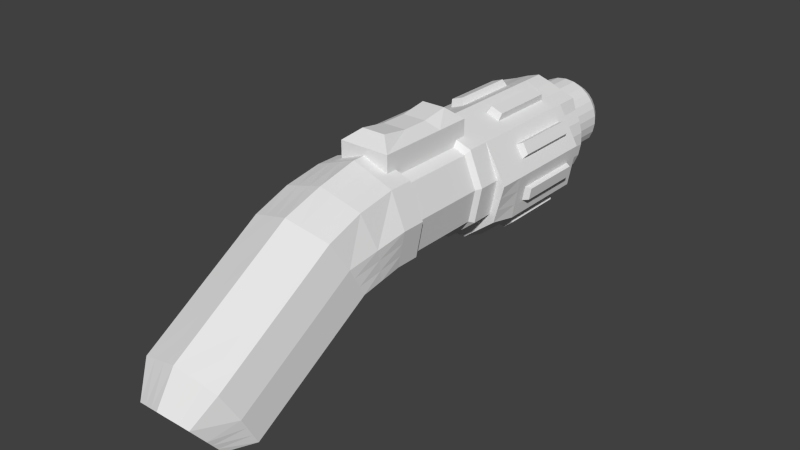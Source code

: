 # Source: w_sparqbeam.blend  (saved by Blender 2.79.0; exported with 4.5.12 LTS)
import bpy
from mathutils import Matrix  # noqa: F401  (used for matrix-valued properties, if any)

bpy.ops.wm.read_factory_settings(use_empty=True)
scene = bpy.context.scene
scene.name = 'Scene'

# ---- collections
col_collection_1 = bpy.data.collections.new('Collection 1'); scene.collection.children.link(col_collection_1)

# ---- materials (node trees are filled in below, after node groups)
mat_material = bpy.data.materials.new('Material')
mat_material.alpha_threshold = 0.0
mat_material.use_transparent_shadow = False
mat_material.roughness = 0.5

# ---- material node trees

# ---- world
world_world = bpy.data.worlds.new('World'); scene.world = world_world
world_world.color = (0.05088, 0.05088, 0.05088)
world_world.use_sun_shadow = False
world_world.sun_shadow_jitter_overblur = 0.0
world_world.cycles.sampling_method = 'NONE'
world_world.cycles.sample_map_resolution = 256

# ---- meshes
me_cylinder = bpy.data.meshes.new('Cylinder')
me_cylinder.from_pydata([(-3.406e-07, 0.04056, -0.04257), (0.0, 0.04064, 0.03531), (0.02614, 0.03113, -0.04257), (0.02612, 0.03113, 0.03531), (0.04002, 0.007057, -0.04257), (0.04002, 0.007057, 0.03531), (0.03519, -0.02032, -0.04257), (0.03356, -0.01782, 0.03531), (0.0139, -0.03819, -0.04257), (0.01305, -0.03381, 0.03531), (-0.0139, -0.03819, -0.04257), (-0.01305, -0.03381, 0.03531), (-0.03519, -0.02032, -0.04257), (-0.03356, -0.01782, 0.03531), (-0.04002, 0.007057, -0.04257), (-0.04002, 0.007057, 0.03531), (-0.02614, 0.03114, -0.04257), (-0.02612, 0.03113, 0.03531), (0.03493, 0.0098, 0.03531), (0.0341, 0.009671, -0.04257), (0.02995, -0.01281, -0.04257), (0.01191, -0.02805, -0.04257), (-0.01196, -0.02804, -0.04257), (-0.02997, -0.01279, -0.04257), (-0.03412, 0.009679, -0.04257), (0.03055, -0.01314, 0.03531), (0.01209, -0.02853, 0.03531), (-0.01213, -0.02853, 0.03531), (-0.03057, -0.01314, 0.03531), (-0.03489, 0.0098, 0.03531), (-3.406e-07, 0.04055, -0.05736), (0.0, 0.04064, 0.0501), (0.02619, 0.03115, -0.05736), (0.02612, 0.03113, 0.0501), (-0.02619, 0.03116, -0.05736), (-0.02612, 0.03113, 0.0501), (0.03493, 0.0098, 0.0501), (0.0341, 0.009671, -0.05736), (0.02995, -0.01281, -0.05736), (0.01191, -0.02805, -0.05736), (-0.01196, -0.02804, -0.05736), (-0.02997, -0.01279, -0.05736), (-0.03412, 0.009679, -0.05736), (0.03055, -0.01314, 0.0501), (0.01209, -0.02853, 0.0501), (-0.01213, -0.02853, 0.0501), (-0.03057, -0.01314, 0.0501), (-0.03489, 0.0098, 0.0501), (-2.313e-06, 0.02866, -0.06333), (0.01697, 0.02175, -0.06333), (-0.01698, 0.02176, -0.06333), (0.02401, 0.008098, -0.06333), (0.02109, -0.007732, -0.06333), (0.008385, -0.01846, -0.06333), (-0.008421, -0.01845, -0.06333), (-0.02111, -0.007722, -0.06333), (-0.02403, 0.008104, -0.06333), (-2.314e-06, 0.02866, -0.09079), (0.01697, 0.02175, -0.09079), (-0.01698, 0.02176, -0.09079), (0.02401, 0.008098, -0.09079), (0.02109, -0.007732, -0.09079), (0.008385, -0.01846, -0.09079), (-0.008421, -0.01845, -0.09079), (-0.02111, -0.007722, -0.09079), (-0.02403, 0.008104, -0.09079), (-4.205e-06, 0.01895, -0.09951), (0.01019, 0.0148, -0.09951), (-0.0102, 0.0148, -0.09951), (0.01442, 0.006599, -0.09951), (0.01266, -0.002908, -0.09951), (0.005033, -0.009352, -0.09951), (-0.00506, -0.009347, -0.09951), (-0.01268, -0.002901, -0.09951), (-0.01443, 0.006603, -0.09951), (8.863e-17, 0.04064, 0.1184), (0.02612, 0.03113, 0.1184), (-0.02612, 0.03113, 0.1184), (0.03493, 0.0098, 0.1184), (0.03055, -0.01314, 0.1184), (0.01209, -0.02853, 0.1184), (-0.01213, -0.02853, 0.1184), (-0.03057, -0.01314, 0.1184), (-0.03489, 0.0098, 0.1184), (-4.54e-09, 0.02676, 0.1703), (0.02612, 0.01892, 0.166), (-0.02612, 0.01892, 0.166), (0.03024, 0.001322, 0.1562), (0.03055, -0.0176, 0.1457), (0.01209, -0.03029, 0.1386), (-0.01213, -0.03029, 0.1386), (-0.03057, -0.0176, 0.1457), (-0.03021, 0.001322, 0.1562), (-0.01624, 0.02953, 0.1103), (-0.01624, 0.02953, 0.04313), (0.01624, 0.02953, 0.04313), (0.01624, 0.02953, 0.1103), (-1.662e-09, -0.04126, 0.2603), (-4.887e-09, -0.02133, 0.2478), (0.02612, -0.02906, 0.2438), (0.018, -0.04626, 0.2563), (-0.01799, -0.04626, 0.2563), (-0.02612, -0.02906, 0.2438), (0.02023, -0.05619, 0.2484), (0.03024, -0.04641, 0.2347), (0.03055, -0.06506, 0.2249), (0.02054, -0.06748, 0.2394), (0.00832, -0.07526, 0.2332), (0.01209, -0.07757, 0.2184), (-0.01213, -0.07757, 0.2184), (-0.008357, -0.07526, 0.2332), (-0.02055, -0.0675, 0.2393), (-0.03057, -0.06506, 0.2249), (-0.03021, -0.04641, 0.2347), (-0.0202, -0.05619, 0.2484), (-0.01624, 0.04538, 0.1103), (-0.007608, 0.05231, 0.1025), (-0.01624, 0.04538, 0.04313), (-0.007608, 0.05231, 0.05095), (0.01624, 0.04538, 0.04313), (0.007608, 0.05231, 0.05095), (0.01624, 0.04538, 0.1103), (0.007608, 0.05231, 0.1025), (0.02612, -0.01307, 0.2178), (0.02612, 0.002924, 0.1919), (-4.656e-09, 0.01073, 0.1962), (-4.771e-09, -0.005301, 0.222), (-0.02612, 0.002924, 0.1919), (-0.02612, -0.01307, 0.2178), (0.03024, -0.0305, 0.2085), (0.03024, -0.01459, 0.1823), (-0.03021, -0.01459, 0.1823), (-0.03021, -0.0305, 0.2085), (0.03055, -0.04924, 0.1985), (0.03055, -0.03342, 0.1721), (0.01209, -0.06259, 0.1915), (0.01209, -0.04605, 0.1652), (-0.01213, -0.06259, 0.1915), (-0.01213, -0.04605, 0.1652), (-0.03057, -0.04924, 0.1985), (-0.03057, -0.03342, 0.1721), (0.02612, 0.01092, 0.1789), (0.03024, -0.006634, 0.1693), (0.03055, -0.02551, 0.1589), (0.01209, -0.03452, 0.1546), (-0.01213, -0.03452, 0.1546), (-0.03057, -0.02551, 0.1589), (-4.598e-09, 0.01875, 0.1832), (-0.02612, 0.01092, 0.1789), (-0.03021, -0.006634, 0.1693), (0.02612, -0.005073, 0.2049), (-4.714e-09, 0.002714, 0.2091), (-0.02612, -0.005073, 0.2049), (0.03024, -0.02254, 0.1954), (-0.03021, -0.02254, 0.1954), (0.03055, -0.04133, 0.1853), (0.01209, -0.05073, 0.1811), (-0.01213, -0.05073, 0.1811), (-0.03057, -0.04133, 0.1853), (-4.829e-09, -0.01332, 0.2349), (-0.02612, -0.02107, 0.2308), (-0.03021, -0.03846, 0.2216), (0.02612, -0.02107, 0.2308), (0.03024, -0.03846, 0.2216), (0.03055, -0.05715, 0.2117), (0.01209, -0.06693, 0.2073), (-0.01213, -0.06693, 0.2073), (-0.03057, -0.05715, 0.2117), (0.03259, 0.005561, 0.1373), (0.02612, 0.02713, 0.1428), (-0.02612, 0.02713, 0.1428), (-0.03255, 0.005561, 0.1373), (0.01209, -0.03217, 0.1273), (0.03055, -0.01537, 0.132), (-0.03057, -0.01537, 0.132), (-0.01213, -0.03217, 0.1273), (-2.27e-09, 0.03491, 0.1444), (0.0, 0.04064, 0.01874), (0.02612, 0.03113, 0.01874), (0.04002, 0.007057, 0.01874), (0.03519, -0.02032, 0.01874), (0.0139, -0.03819, 0.01874), (-0.0139, -0.03819, 0.01874), (-0.03519, -0.02032, 0.01874), (-0.04002, 0.007057, 0.01874), (-0.02612, 0.03113, 0.01874), (0.03493, 0.0098, 0.1033), (0.02612, 0.03113, 0.1033), (-0.02612, 0.03113, 0.1033), (-0.03489, 0.0098, 0.1033), (0.01209, -0.02853, 0.1033), (0.03055, -0.01314, 0.1033), (-0.03057, -0.01314, 0.1033), (-0.01213, -0.02853, 0.1033), (6.906e-17, 0.04064, 0.1033), (0.02612, 0.03113, 0.01096), (0.02612, 0.03113, -0.03479), (0.04002, 0.007057, 0.01096), (0.04002, 0.007057, -0.03479), (0.03519, -0.02032, 0.01096), (0.03519, -0.02032, -0.03479), (0.0139, -0.03819, 0.01096), (0.0139, -0.03819, -0.03479), (-0.0139, -0.03819, 0.01096), (-0.0139, -0.03819, -0.03479), (-0.03519, -0.02032, 0.01096), (-0.03519, -0.02032, -0.03479), (-0.04002, 0.007057, 0.01096), (-0.04002, 0.007057, -0.03479), (-0.02612, 0.03113, 0.01096), (-0.02612, 0.03113, -0.03479), (0.0, 0.04064, -0.03479), (0.0, 0.04064, 0.01096), (0.03076, 0.02311, -0.04257), (0.03539, 0.01508, -0.04257), (0.03539, 0.01508, 0.03531), (0.03076, 0.02311, 0.03531), (0.03076, 0.02311, 0.01874), (0.03539, 0.01508, 0.01874), (0.03076, 0.02311, -0.03479), (0.03539, 0.01508, -0.03479), (0.03076, 0.02311, 0.01096), (0.03539, 0.01508, 0.01096), (0.03841, -0.002069, -0.04257), (0.0368, -0.01119, -0.04257), (0.03572, -0.009527, 0.03531), (0.03787, -0.001235, 0.03531), (0.03444, 0.002089, -0.04257), (0.03299, -0.005799, -0.04257), (0.03201, -0.005491, 0.03531), (0.03347, 0.002154, 0.03531), (0.03444, 0.002089, -0.05736), (0.03299, -0.005799, -0.05736), (0.03201, -0.005491, 0.0501), (0.03347, 0.002154, 0.0501), (0.02425, 0.002759, -0.06333), (0.02323, -0.002796, -0.06333), (0.02425, 0.002759, -0.09079), (0.02323, -0.002796, -0.09079), (0.01456, 0.003393, -0.09951), (0.01395, 5.663e-05, -0.09951), (0.03201, -0.005491, 0.1184), (0.03347, 0.002154, 0.1184), (0.03045, -0.01129, 0.1492), (0.03035, -0.004985, 0.1527), (0.03045, -0.05884, 0.2282), (0.03035, -0.05263, 0.2314), (0.02033, -0.05995, 0.2454), (0.02044, -0.06372, 0.2424), (0.03035, -0.02087, 0.1789), (0.03045, -0.02714, 0.1755), (0.03035, -0.03675, 0.2052), (0.03045, -0.04299, 0.2018), (0.03035, -0.01293, 0.1658), (0.03045, -0.01922, 0.1623), (0.03035, -0.02881, 0.1921), (0.03045, -0.03507, 0.1887), (0.03035, -0.04469, 0.2183), (0.03045, -0.05092, 0.215), (0.03191, -0.001415, 0.1355), (0.03123, -0.008391, 0.1338), (0.03841, -0.002069, 0.01874), (0.0368, -0.01119, 0.01874), (0.03347, 0.002154, 0.1033), (0.03201, -0.005491, 0.1033), (0.03841, -0.002069, -0.03479), (0.0368, -0.01119, -0.03479), (0.03841, -0.002069, 0.01096), (0.0368, -0.01119, 0.01096), (0.0281, -0.02628, -0.04257), (0.021, -0.03223, -0.04257), (0.01989, -0.02848, 0.03531), (0.02673, -0.02315, 0.03531), (0.0253, -0.01913, -0.04257), (0.01895, -0.0245, -0.04257), (0.01824, -0.0234, 0.03531), (0.02439, -0.01827, 0.03531), (0.0253, -0.01913, -0.05736), (0.01895, -0.0245, -0.05736), (0.01824, -0.0234, 0.0501), (0.02439, -0.01827, 0.0501), (0.01782, -0.01218, -0.06333), (0.01335, -0.01596, -0.06333), (0.01782, -0.01218, -0.09079), (0.01335, -0.01596, -0.09079), (0.0107, -0.005579, -0.09951), (0.008012, -0.007851, -0.09951), (0.01824, -0.0234, 0.1184), (0.02439, -0.01827, 0.1184), (0.01824, -0.02606, 0.141), (0.02439, -0.02183, 0.1433), (0.01824, -0.0734, 0.2206), (0.02439, -0.06923, 0.2227), (0.01647, -0.07008, 0.2373), (0.01239, -0.07267, 0.2352), (0.02439, -0.03763, 0.1698), (0.01824, -0.04184, 0.1675), (0.02439, -0.05369, 0.1962), (0.01824, -0.05814, 0.1939), (0.02439, -0.02851, 0.1574), (0.01824, -0.03151, 0.156), (0.02439, -0.04446, 0.1839), (0.01824, -0.04759, 0.1825), (0.02439, -0.06041, 0.2102), (0.01824, -0.06367, 0.2087), (0.02439, -0.02097, 0.1305), (0.01824, -0.02657, 0.1289), (0.0281, -0.02628, 0.01874), (0.021, -0.03223, 0.01874), (0.02439, -0.01827, 0.1033), (0.01824, -0.0234, 0.1033), (0.0281, -0.02628, -0.03479), (0.021, -0.03223, -0.03479), (0.0281, -0.02628, 0.01096), (0.021, -0.03223, 0.01096), (-0.03539, 0.01508, -0.04257), (-0.03076, 0.02311, -0.04257), (-0.03076, 0.02311, 0.03531), (-0.03539, 0.01508, 0.03531), (-0.03539, 0.01508, 0.01874), (-0.03076, 0.02311, 0.01874), (-0.03539, 0.01508, -0.03479), (-0.03076, 0.02311, -0.03479), (-0.03539, 0.01508, 0.01096), (-0.03076, 0.02311, 0.01096), (-0.0368, -0.01119, -0.04257), (-0.03841, -0.002069, -0.04257), (-0.03787, -0.001235, 0.03531), (-0.03572, -0.009527, 0.03531), (-0.03345, 0.002154, 0.03531), (-0.03201, -0.005491, 0.03531), (-0.033, -0.005797, -0.04257), (-0.03446, 0.002088, -0.04257), (-0.03345, 0.002154, 0.0501), (-0.03201, -0.005491, 0.0501), (-0.033, -0.005797, -0.05736), (-0.03446, 0.002088, -0.05736), (-0.02324, -0.002795, -0.06333), (-0.02427, 0.002758, -0.06333), (-0.02324, -0.002795, -0.09079), (-0.02427, 0.002758, -0.09079), (-0.01396, 5.751e-05, -0.09951), (-0.01458, 0.003392, -0.09951), (-0.03345, 0.002154, 0.1184), (-0.03201, -0.005491, 0.1184), (-0.03033, -0.004985, 0.1527), (-0.03045, -0.01129, 0.1492), (-0.03033, -0.05263, 0.2314), (-0.03045, -0.05884, 0.2282), (-0.02044, -0.06373, 0.2424), (-0.02032, -0.05996, 0.2454), (-0.03045, -0.02714, 0.1755), (-0.03033, -0.02087, 0.1789), (-0.03045, -0.04299, 0.2018), (-0.03033, -0.03675, 0.2052), (-0.03045, -0.01922, 0.1623), (-0.03033, -0.01293, 0.1658), (-0.03045, -0.03507, 0.1887), (-0.03033, -0.02881, 0.1921), (-0.03045, -0.05092, 0.215), (-0.03033, -0.04469, 0.2183), (-0.03123, -0.008391, 0.1338), (-0.03189, -0.001415, 0.1355), (-0.0368, -0.01119, 0.01874), (-0.03841, -0.002069, 0.01874), (-0.03201, -0.005491, 0.1033), (-0.03345, 0.002154, 0.1033), (-0.0368, -0.01119, -0.03479), (-0.03841, -0.002069, -0.03479), (-0.0368, -0.01119, 0.01096), (-0.03841, -0.002069, 0.01096), (-0.021, -0.03223, -0.04257), (-0.0281, -0.02628, -0.04257), (-0.02673, -0.02315, 0.03531), (-0.01989, -0.02848, 0.03531), (-0.01899, -0.02448, -0.04257), (-0.02533, -0.01911, -0.04257), (-0.02442, -0.01827, 0.03531), (-0.01827, -0.0234, 0.03531), (-0.01899, -0.02448, -0.05736), (-0.02533, -0.01911, -0.05736), (-0.02442, -0.01827, 0.0501), (-0.01827, -0.0234, 0.0501), (-0.01338, -0.01595, -0.06333), (-0.01784, -0.01217, -0.06333), (-0.01338, -0.01595, -0.09079), (-0.01784, -0.01217, -0.09079), (-0.008037, -0.007843, -0.09951), (-0.01072, -0.005571, -0.09951), (-0.02442, -0.01827, 0.1184), (-0.01827, -0.0234, 0.1184), (-0.02442, -0.02183, 0.1433), (-0.01827, -0.02606, 0.141), (-0.02442, -0.06923, 0.2227), (-0.01827, -0.0734, 0.2206), (-0.01242, -0.07267, 0.2352), (-0.01649, -0.07008, 0.2373), (-0.01827, -0.04184, 0.1675), (-0.02442, -0.03763, 0.1698), (-0.01827, -0.05814, 0.1939), (-0.02442, -0.05369, 0.1962), (-0.01827, -0.03151, 0.156), (-0.02442, -0.02851, 0.1574), (-0.01827, -0.04759, 0.1825), (-0.02442, -0.04446, 0.1839), (-0.01827, -0.06367, 0.2087), (-0.02442, -0.06041, 0.2102), (-0.01827, -0.02657, 0.1289), (-0.02442, -0.02097, 0.1305), (-0.021, -0.03223, 0.01874), (-0.0281, -0.02628, 0.01874), (-0.01827, -0.0234, 0.1033), (-0.02442, -0.01827, 0.1033), (-0.021, -0.03223, -0.03479), (-0.0281, -0.02628, -0.03479), (-0.021, -0.03223, 0.01096), (-0.0281, -0.02628, 0.01096), (0.0342, 0.02465, -0.03302), (0.03801, 0.01806, -0.03302), (0.0342, 0.02465, 0.00919), (0.03801, 0.01806, 0.00919), (0.04172, -0.002979, -0.03302), (0.0404, -0.01047, -0.03302), (0.04172, -0.002979, 0.00919), (0.0404, -0.01047, 0.00919), (0.02971, -0.02898, -0.03302), (0.02388, -0.03387, -0.03302), (0.02971, -0.02898, 0.00919), (0.02388, -0.03387, 0.00919), (-0.03801, 0.01806, -0.03302), (-0.0342, 0.02465, -0.03302), (-0.03801, 0.01806, 0.00919), (-0.0342, 0.02465, 0.00919), (-0.0404, -0.01047, -0.03302), (-0.04172, -0.002979, -0.03302), (-0.0404, -0.01047, 0.00919), (-0.04172, -0.002979, 0.00919), (-0.02388, -0.03387, -0.03302), (-0.02971, -0.02898, -0.03302), (-0.02388, -0.03387, 0.00919), (-0.02971, -0.02898, 0.00919), (0.03186, 0.008677, 0.1009), (0.03186, 0.008677, 0.05253), (-0.02383, 0.02814, 0.1009), (-0.02383, 0.02814, 0.05253), (0.01102, -0.02628, 0.1009), (0.01102, -0.02628, 0.05253), (-0.02789, -0.01225, 0.1009), (-0.02789, -0.01225, 0.05253), (-4.056e-07, 0.03681, 0.1009), (-4.056e-07, 0.03681, 0.05253), (0.02383, 0.02814, 0.05253), (0.02383, 0.02814, 0.1009), (-0.03183, 0.008677, 0.05253), (-0.03183, 0.008677, 0.1009), (0.02786, -0.01225, 0.05253), (0.02786, -0.01225, 0.1009), (-0.01106, -0.02628, 0.05253), (-0.01106, -0.02628, 0.1009), (0.0292, -0.005272, 0.05253), (0.0292, -0.005272, 0.1009), (0.03053, 0.001703, 0.05253), (0.03053, 0.001703, 0.1009), (0.01664, -0.0216, 0.05253), (0.01664, -0.0216, 0.1009), (0.02225, -0.01693, 0.05253), (0.02225, -0.01693, 0.1009), (-0.03051, 0.001703, 0.05253), (-0.03051, 0.001703, 0.1009), (-0.0292, -0.005272, 0.05253), (-0.0292, -0.005272, 0.1009), (-0.02228, -0.01693, 0.05253), (-0.02228, -0.01693, 0.1009), (-0.01667, -0.0216, 0.05253), (-0.01667, -0.0216, 0.1009), (0.01439, -0.008997, -0.09929), (0.01872, -0.001407, -0.09929), (0.01952, 0.003072, -0.09929), (-3.267e-06, 0.02382, -0.09929), (0.01701, -0.005398, -0.09929), (0.006778, -0.01409, -0.09929), (-0.00681, -0.01409, -0.09929), (-0.01703, -0.00539, -0.09929), (0.01931, 0.007364, -0.09929), (0.01361, 0.01831, -0.09929), (-0.01362, 0.01831, -0.09929), (-0.01932, 0.007368, -0.09929), (0.02858, 0.0237, -0.04257), (0.03213, 0.01696, -0.04257), (0.02858, 0.0237, -0.05736), (0.03213, 0.01696, -0.05736), (0.02013, 0.01798, -0.06333), (0.02262, 0.01323, -0.06333), (0.02013, 0.01798, -0.09079), (0.02262, 0.01323, -0.09079), (0.008778, 0.03774, -0.04257), (0.01735, 0.03419, -0.04257), (0.01742, 0.0343, 0.03531), (0.008708, 0.03747, 0.03531), (0.008778, 0.03774, -0.05736), (0.01735, 0.03419, -0.05736), (0.01742, 0.0343, 0.0501), (0.008708, 0.03747, 0.0501), (0.00618, 0.02786, -0.06333), (0.01222, 0.02537, -0.06333), (0.00618, 0.02786, -0.09079), (0.01222, 0.02537, -0.09079), (0.01742, 0.0343, 0.1184), (0.008708, 0.03747, 0.1184), (0.01742, 0.02153, 0.1674), (0.008708, 0.02415, 0.1689), (0.01742, -0.02649, 0.2451), (0.008708, -0.02391, 0.2465), (0.006, -0.04293, 0.259), (0.012, -0.0446, 0.2576), (0.008708, 0.008128, 0.1947), (0.01742, 0.005526, 0.1933), (0.008708, -0.007891, 0.2206), (0.01742, -0.01048, 0.2192), (0.008708, 0.01614, 0.1818), (0.01742, 0.01353, 0.1804), (0.008708, 0.0001184, 0.2077), (0.01742, -0.002477, 0.2063), (0.008708, -0.0159, 0.2335), (0.01742, -0.01848, 0.2322), (0.008708, 0.03232, 0.1439), (0.01742, 0.02972, 0.1433), (0.008708, 0.03747, 0.01874), (0.01742, 0.0343, 0.01874), (0.008708, 0.03747, 0.1033), (0.01742, 0.0343, 0.1033), (0.008708, 0.03747, -0.03479), (0.01742, 0.0343, -0.03479), (0.008708, 0.03747, 0.01096), (0.01742, 0.0343, 0.01096), (0.007943, 0.03392, 0.05253), (0.01589, 0.03103, 0.05253), (0.007943, 0.03392, 0.1009), (0.01589, 0.03103, 0.1009), (-0.01736, 0.0342, -0.04257), (-0.008779, 0.03774, -0.04257), (-0.008708, 0.03747, 0.03531), (-0.01742, 0.0343, 0.03531), (-0.01736, 0.0342, -0.05736), (-0.008779, 0.03774, -0.05736), (-0.008708, 0.03747, 0.0501), (-0.01742, 0.0343, 0.0501), (-0.01222, 0.02537, -0.06333), (-0.006184, 0.02787, -0.06333), (-0.01222, 0.02537, -0.09079), (-0.006184, 0.02787, -0.09079), (-0.008708, 0.03747, 0.1184), (-0.01742, 0.0343, 0.1184), (-0.008708, 0.02415, 0.1689), (-0.01742, 0.02153, 0.1674), (-0.008708, -0.02391, 0.2465), (-0.01742, -0.02649, 0.2451), (-0.01199, -0.04459, 0.2576), (-0.005997, -0.04293, 0.259), (-0.01742, 0.005526, 0.1933), (-0.008708, 0.008128, 0.1947), (-0.01742, -0.01048, 0.2192), (-0.008708, -0.007891, 0.2206), (-0.01742, 0.01353, 0.1804), (-0.008708, 0.01614, 0.1818), (-0.01742, -0.002477, 0.2063), (-0.008708, 0.0001184, 0.2077), (-0.01742, -0.01848, 0.2322), (-0.008708, -0.0159, 0.2335), (-0.01742, 0.02972, 0.1433), (-0.008708, 0.03232, 0.1439), (-0.01742, 0.0343, 0.01874), (-0.008708, 0.03747, 0.01874), (-0.01742, 0.0343, 0.1033), (-0.008708, 0.03747, 0.1033), (-0.01742, 0.0343, -0.03479), (-0.008708, 0.03747, -0.03479), (-0.01742, 0.0343, 0.01096), (-0.008708, 0.03747, 0.01096), (-0.01589, 0.03103, 0.05253), (-0.007943, 0.03392, 0.05253), (-0.01589, 0.03103, 0.1009), (-0.007943, 0.03392, 0.1009), (-0.03214, 0.01698, -0.04257), (-0.02859, 0.02371, -0.04257), (-0.03214, 0.01698, -0.05736), (-0.02859, 0.02371, -0.05736), (-0.02263, 0.01324, -0.06333), (-0.02014, 0.01799, -0.06333), (-0.02263, 0.01324, -0.09079), (-0.02014, 0.01799, -0.09079), (0.0108, 0.04146, -0.03284), (0.01833, 0.03856, -0.03284), (0.0108, 0.04146, 0.009009), (0.01833, 0.03856, 0.009009), (-0.01843, 0.03884, -0.03284), (-0.01085, 0.04159, -0.03284), (-0.01843, 0.03884, 0.009009), (-0.01085, 0.04159, 0.009009), (0.003708, 0.01847, -0.09951), (0.007335, 0.01697, -0.09951), (-0.007344, 0.01697, -0.09951), (-0.003717, 0.01847, -0.09951), (0.01208, 0.01253, -0.09951), (0.01358, 0.009684, -0.09951), (-0.0136, 0.009689, -0.09951), (-0.0121, 0.01254, -0.09951), (0.004633, -0.03819, -0.04257), (-0.004633, -0.03819, -0.04257), (-0.00435, -0.03381, 0.03531), (0.00435, -0.03381, 0.03531), (-0.004055, -0.02853, 0.03531), (0.004015, -0.02853, 0.03531), (0.004182, -0.02991, -0.04257), (-0.004233, -0.02991, -0.04257), (-0.004055, -0.02853, 0.0501), (0.004015, -0.02853, 0.0501), (0.004182, -0.02991, -0.05736), (-0.004233, -0.02991, -0.05736), (0.002943, -0.01978, -0.06333), (-0.002983, -0.01977, -0.06333), (0.002943, -0.01978, -0.09079), (-0.002983, -0.01977, -0.09079), (-0.004055, -0.02853, 0.1184), (0.004015, -0.02853, 0.1184), (-0.004055, -0.03029, 0.1386), (0.004015, -0.03029, 0.1386), (-0.004055, -0.07757, 0.2184), (0.004015, -0.07757, 0.2184), (0.002761, -0.07526, 0.2332), (-0.002798, -0.07526, 0.2332), (0.004015, -0.04605, 0.1652), (-0.004055, -0.04605, 0.1652), (0.004015, -0.06259, 0.1915), (-0.004055, -0.06259, 0.1915), (0.004015, -0.03452, 0.1546), (-0.004055, -0.03452, 0.1546), (0.004015, -0.05073, 0.1811), (-0.004055, -0.05073, 0.1811), (0.004015, -0.06693, 0.2073), (-0.004055, -0.06693, 0.2073), (0.004015, -0.03217, 0.1273), (-0.004055, -0.03217, 0.1273), (0.004633, -0.03819, 0.01874), (-0.004633, -0.03819, 0.01874), (0.004015, -0.02853, 0.1033), (-0.004055, -0.02853, 0.1033), (0.004633, -0.03819, -0.03479), (-0.004633, -0.03819, -0.03479), (0.004633, -0.03819, 0.01096), (-0.004633, -0.03819, 0.01096), (0.003662, -0.02628, 0.05253), (-0.0037, -0.02628, 0.05253), (0.003662, -0.02628, 0.1009), (-0.0037, -0.02628, 0.1009), (0.001764, -0.01014, -0.09951), (-0.001794, -0.01014, -0.09951), (0.01078, -0.01206, -0.09929), (-0.01874, -0.001406, -0.09929), (-0.01954, 0.003071, -0.09929), (-0.01081, -0.01205, -0.09929), (-0.01441, -0.008987, -0.09929), (0.01615, 0.01529, -0.09929), (0.01817, 0.01149, -0.09929), (0.00979, 0.02119, -0.09929), (0.004949, 0.02319, -0.09929), (-0.004955, 0.02319, -0.09929), (-0.009799, 0.0212, -0.09929), (-0.01616, 0.0153, -0.09929), (-0.01819, 0.0115, -0.09929), (0.002379, -0.01516, -0.09929), (-0.002414, -0.01516, -0.09929), (0.007335, 0.01697, -0.09238), (0.01019, 0.0148, -0.09238), (-0.003717, 0.01847, -0.09238), (-4.206e-06, 0.01895, -0.09238), (0.01395, 5.663e-05, -0.09238), (0.01266, -0.002908, -0.09238), (0.008012, -0.007851, -0.09238), (0.005033, -0.009352, -0.09238), (-0.001794, -0.01014, -0.09238), (-0.00506, -0.009347, -0.09238), (-0.01072, -0.005571, -0.09238), (-0.01268, -0.002901, -0.09238), (-0.01458, 0.003392, -0.09238), (-0.01443, 0.006603, -0.09238), (0.01358, 0.009684, -0.09238), (0.01442, 0.006599, -0.09238), (-0.0121, 0.01254, -0.09238), (-0.0102, 0.0148, -0.09238), (0.01456, 0.003393, -0.09238), (0.0107, -0.005579, -0.09238), (-0.01396, 5.751e-05, -0.09238), (-0.008037, -0.007843, -0.09238), (0.003708, 0.01847, -0.09238), (-0.007344, 0.01697, -0.09238), (0.01208, 0.01253, -0.09238), (-0.0136, 0.009689, -0.09238), (0.001764, -0.01014, -0.09238), (-0.02403, 0.008104, -0.07706), (-0.01698, 0.02176, -0.07706), (0.01697, 0.02175, -0.07706), (0.02401, 0.008098, -0.07706), (-0.02111, -0.007722, -0.07706), (-0.008421, -0.01845, -0.07706), (0.008385, -0.01846, -0.07706), (0.02109, -0.007732, -0.07706), (-2.313e-06, 0.02866, -0.07706), (0.02425, 0.002759, -0.07706), (0.02323, -0.002796, -0.07706), (0.01782, -0.01218, -0.07706), (0.01335, -0.01596, -0.07706), (-0.02324, -0.002795, -0.07706), (-0.02427, 0.002758, -0.07706), (-0.01338, -0.01595, -0.07706), (-0.01784, -0.01217, -0.07706), (0.02013, 0.01798, -0.07706), (0.02262, 0.01323, -0.07706), (0.00618, 0.02786, -0.07706), (0.01222, 0.02537, -0.07706), (-0.01222, 0.02537, -0.07706), (-0.006184, 0.02787, -0.07706), (-0.02263, 0.01324, -0.07706), (-0.02014, 0.01799, -0.07706), (0.002943, -0.01978, -0.07706), (-0.002983, -0.01977, -0.07706), (-0.01624, 0.02953, 0.06554), (-0.01624, 0.02953, 0.08794), (0.01624, 0.02953, 0.08794), (0.01624, 0.02953, 0.06554), (-0.007608, 0.04969, 0.08534), (-0.007608, 0.04969, 0.06814), (-0.01624, 0.04538, 0.06554), (-0.01624, 0.04538, 0.08794), (0.007608, 0.04969, 0.06814), (0.007608, 0.04969, 0.08534), (0.01624, 0.04538, 0.08794), (0.01624, 0.04538, 0.06554)], [], [(528, 497, 3, 178), (218, 215, 5, 179), (262, 225, 7, 180), (308, 271, 9, 181), (644, 609, 11, 182), (410, 373, 13, 183), (364, 327, 15, 184), (572, 541, 1, 177), (320, 317, 17, 185), (610, 9, 26, 612), (328, 13, 28, 330), (326, 14, 24, 332), (372, 12, 23, 376), (608, 10, 22, 614), (270, 8, 21, 274), (224, 6, 20, 228), (374, 11, 27, 378), (2, 213, 214, 4, 19, 488, 487), (14, 315, 316, 16, 584, 583, 24), (228, 20, 38, 232), (272, 7, 25, 276), (226, 5, 18, 230), (15, 29, 17, 317, 318), (3, 18, 5, 215, 216), (614, 22, 40, 618), (586, 34, 50, 588), (186, 187, 76, 78), (330, 28, 46, 334), (540, 0, 30, 544), (488, 19, 37, 490), (17, 29, 47, 35), (498, 1, 31, 502), (230, 18, 36, 234), (376, 23, 41, 380), (276, 25, 43, 280), (18, 3, 33, 36), (274, 21, 39, 278), (612, 26, 44, 616), (542, 17, 35, 546), (378, 27, 45, 382), (496, 2, 32, 500), (332, 24, 42, 336), (584, 16, 34, 586), (723, 700, 59, 590), (490, 37, 51, 492), (336, 42, 56, 338), (380, 41, 55, 384), (618, 40, 54, 620), (278, 39, 53, 282), (232, 38, 52, 236), (544, 30, 48, 548), (500, 32, 49, 504), (668, 590, 59, 485), (717, 702, 60, 494), (713, 699, 65, 340), (715, 703, 64, 386), (725, 704, 63, 622), (711, 705, 62, 284), (709, 706, 61, 238), (721, 707, 57, 550), (719, 701, 58, 506), (599, 600, 672, 694), (663, 483, 69, 604), (659, 486, 74, 342), (661, 482, 73, 388), (671, 481, 72, 656), (657, 480, 71, 286), (476, 479, 70, 240), (666, 550, 57, 478), (664, 506, 58, 484), (188, 189, 83, 77), (309, 191, 79, 288), (411, 193, 81, 390), (263, 186, 78, 242), (645, 190, 80, 624), (365, 192, 82, 344), (573, 188, 77, 552), (529, 194, 75, 508), (169, 85, 87, 168), (171, 92, 86, 170), (306, 289, 89, 172), (408, 391, 91, 174), (260, 243, 88, 173), (642, 625, 90, 175), (362, 345, 92, 171), (570, 553, 84, 176), (160, 161, 113, 102), (567, 160, 102, 556), (257, 163, 104, 246), (639, 165, 108, 628), (359, 167, 112, 348), (303, 164, 105, 292), (405, 166, 109, 394), (163, 162, 99, 104), (100, 514, 513, 97, 558, 557, 101, 114, 350, 349, 111, 396, 395, 110, 630, 629, 107, 294, 293, 106, 248, 247, 103), (734, 120, 118, 731), (736, 121, 96, 728), (732, 117, 94, 726), (117, 119, 95, 94), (512, 98, 97, 513), (556, 102, 101, 557), (348, 112, 111, 349), (628, 108, 107, 629), (246, 104, 103, 247), (394, 109, 110, 395), (292, 105, 106, 293), (102, 113, 114, 101), (100, 103, 104, 99), (523, 159, 98, 512), (526, 509, 85, 169), (731, 118, 117, 732), (118, 120, 119, 117), (735, 122, 121, 736), (122, 116, 115, 121), (121, 115, 93, 96), (148, 149, 131, 127), (152, 154, 132, 128), (563, 148, 127, 559), (565, 152, 128, 561), (253, 142, 130, 249), (255, 153, 129, 251), (635, 144, 136, 631), (637, 156, 135, 633), (355, 146, 140, 351), (357, 158, 139, 353), (299, 143, 134, 295), (301, 155, 133, 297), (401, 145, 138, 397), (403, 157, 137, 399), (142, 141, 124, 130), (153, 150, 123, 129), (519, 147, 125, 515), (521, 151, 126, 517), (86, 92, 149, 148), (554, 86, 148, 563), (244, 87, 142, 253), (626, 89, 144, 635), (346, 91, 146, 355), (290, 88, 143, 299), (392, 90, 145, 401), (87, 85, 141, 142), (510, 84, 147, 519), (127, 131, 154, 152), (559, 127, 152, 565), (249, 130, 153, 255), (631, 136, 156, 637), (351, 140, 158, 357), (295, 134, 155, 301), (397, 138, 157, 403), (130, 124, 150, 153), (515, 125, 151, 521), (128, 132, 161, 160), (561, 128, 160, 567), (251, 129, 163, 257), (633, 135, 165, 639), (353, 139, 167, 359), (297, 133, 164, 303), (399, 137, 166, 405), (129, 123, 162, 163), (517, 126, 159, 523), (76, 169, 168, 78), (83, 171, 170, 77), (287, 306, 172, 80), (389, 408, 174, 82), (241, 260, 173, 79), (623, 642, 175, 81), (343, 362, 171, 83), (551, 570, 176, 75), (507, 526, 169, 76), (534, 528, 178, 195), (222, 218, 179, 197), (268, 262, 180, 199), (314, 308, 181, 201), (650, 644, 182, 203), (416, 410, 183, 205), (370, 364, 184, 207), (578, 572, 177, 212), (324, 320, 185, 209), (441, 452, 187, 186), (443, 454, 189, 188), (466, 456, 191, 309), (474, 458, 193, 411), (462, 441, 186, 263), (653, 445, 190, 645), (470, 447, 192, 365), (581, 443, 188, 573), (537, 449, 194, 529), (316, 322, 210, 16), (322, 324, 209, 210), (540, 576, 211, 0), (576, 578, 212, 211), (326, 368, 208, 14), (368, 370, 207, 208), (372, 414, 206, 12), (414, 416, 205, 206), (608, 648, 204, 10), (648, 650, 203, 204), (270, 312, 202, 8), (312, 314, 201, 202), (224, 266, 200, 6), (266, 268, 199, 200), (214, 220, 198, 4), (220, 222, 197, 198), (496, 532, 196, 2), (532, 534, 195, 196), (196, 195, 221, 219), (369, 370, 436, 435), (2, 196, 219, 213), (213, 219, 220, 214), (195, 178, 217, 221), (221, 217, 218, 222), (178, 3, 216, 217), (217, 216, 215, 218), (198, 197, 267, 265), (266, 265, 421, 422), (4, 198, 265, 223), (223, 265, 266, 224), (456, 460, 264, 191), (460, 462, 263, 264), (197, 179, 261, 267), (267, 261, 262, 268), (78, 168, 259, 242), (242, 259, 260, 241), (133, 252, 258, 164), (252, 251, 257, 258), (134, 250, 256, 155), (250, 249, 255, 256), (88, 243, 254, 143), (243, 244, 253, 254), (155, 256, 252, 133), (256, 255, 251, 252), (143, 254, 250, 134), (254, 253, 249, 250), (105, 245, 248, 106), (245, 246, 247, 248), (164, 258, 245, 105), (258, 257, 246, 245), (168, 87, 244, 259), (259, 244, 243, 260), (191, 264, 241, 79), (264, 263, 242, 241), (483, 477, 239, 69), (477, 476, 240, 239), (702, 708, 237, 60), (708, 709, 238, 237), (37, 231, 235, 51), (231, 232, 236, 235), (25, 229, 233, 43), (229, 230, 234, 233), (7, 225, 229, 25), (225, 226, 230, 229), (19, 227, 231, 37), (227, 228, 232, 231), (4, 223, 227, 19), (223, 224, 228, 227), (179, 5, 226, 261), (261, 226, 225, 262), (200, 199, 313, 311), (324, 322, 430, 432), (6, 200, 311, 269), (269, 311, 312, 270), (445, 464, 310, 190), (464, 466, 309, 310), (199, 180, 307, 313), (313, 307, 308, 314), (79, 173, 305, 288), (288, 305, 306, 287), (135, 298, 304, 165), (298, 297, 303, 304), (136, 296, 302, 156), (296, 295, 301, 302), (89, 289, 300, 144), (289, 290, 299, 300), (156, 302, 298, 135), (302, 301, 297, 298), (144, 300, 296, 136), (300, 299, 295, 296), (108, 291, 294, 107), (291, 292, 293, 294), (165, 304, 291, 108), (304, 303, 292, 291), (173, 88, 290, 305), (305, 290, 289, 306), (190, 310, 287, 80), (310, 309, 288, 287), (479, 475, 285, 70), (475, 657, 286, 285), (706, 710, 283, 61), (710, 711, 284, 283), (38, 277, 281, 52), (277, 278, 282, 281), (20, 273, 277, 38), (273, 274, 278, 277), (26, 275, 279, 44), (275, 276, 280, 279), (9, 271, 275, 26), (271, 272, 276, 275), (6, 269, 273, 20), (269, 270, 274, 273), (180, 7, 272, 307), (307, 272, 271, 308), (208, 207, 323, 321), (221, 222, 420, 419), (14, 208, 321, 315), (315, 321, 322, 316), (207, 184, 319, 323), (323, 319, 320, 324), (184, 15, 318, 319), (319, 318, 317, 320), (206, 205, 369, 367), (414, 413, 437, 438), (12, 206, 367, 325), (325, 367, 368, 326), (454, 468, 366, 189), (468, 470, 365, 366), (205, 183, 363, 369), (369, 363, 364, 370), (82, 174, 361, 344), (344, 361, 362, 343), (132, 354, 360, 161), (354, 353, 359, 360), (131, 352, 358, 154), (352, 351, 357, 358), (92, 345, 356, 149), (345, 346, 355, 356), (154, 358, 354, 132), (358, 357, 353, 354), (149, 356, 352, 131), (356, 355, 351, 352), (113, 347, 350, 114), (347, 348, 349, 350), (161, 360, 347, 113), (360, 359, 348, 347), (174, 91, 346, 361), (361, 346, 345, 362), (189, 366, 343, 83), (366, 365, 344, 343), (482, 658, 341, 73), (658, 659, 342, 341), (703, 712, 339, 64), (712, 713, 340, 339), (41, 335, 337, 55), (335, 336, 338, 337), (23, 331, 335, 41), (331, 332, 336, 335), (29, 329, 333, 47), (329, 330, 334, 333), (12, 325, 331, 23), (325, 326, 332, 331), (15, 327, 329, 29), (327, 328, 330, 329), (183, 13, 328, 363), (363, 328, 327, 364), (204, 203, 415, 413), (321, 323, 431, 429), (10, 204, 413, 371), (371, 413, 414, 372), (447, 472, 412, 192), (472, 474, 411, 412), (203, 182, 409, 415), (415, 409, 410, 416), (81, 175, 407, 390), (390, 407, 408, 389), (139, 400, 406, 167), (400, 399, 405, 406), (140, 398, 404, 158), (398, 397, 403, 404), (91, 391, 402, 146), (391, 392, 401, 402), (158, 404, 400, 139), (404, 403, 399, 400), (146, 402, 398, 140), (402, 401, 397, 398), (112, 393, 396, 111), (393, 394, 395, 396), (167, 406, 393, 112), (406, 405, 394, 393), (175, 90, 392, 407), (407, 392, 391, 408), (192, 412, 389, 82), (412, 411, 390, 389), (481, 660, 387, 72), (660, 661, 388, 387), (704, 714, 385, 63), (714, 715, 386, 385), (40, 379, 383, 54), (379, 380, 384, 383), (28, 377, 381, 46), (377, 378, 382, 381), (22, 375, 379, 40), (375, 376, 380, 379), (13, 373, 377, 28), (373, 374, 378, 377), (10, 371, 375, 22), (371, 372, 376, 375), (182, 11, 374, 409), (409, 374, 373, 410), (417, 419, 420, 418), (421, 423, 424, 422), (425, 427, 428, 426), (429, 431, 432, 430), (433, 435, 436, 434), (437, 439, 440, 438), (219, 221, 419, 417), (367, 369, 435, 433), (312, 311, 425, 426), (415, 416, 440, 439), (222, 220, 418, 420), (267, 268, 424, 423), (370, 368, 434, 436), (413, 415, 439, 437), (265, 267, 423, 421), (313, 314, 428, 427), (416, 414, 438, 440), (322, 321, 429, 430), (268, 266, 422, 424), (311, 313, 427, 425), (314, 312, 426, 428), (220, 219, 417, 418), (323, 324, 432, 431), (368, 367, 433, 434), (381, 382, 473, 471), (471, 473, 474, 472), (46, 381, 471, 448), (448, 471, 472, 447), (333, 334, 469, 467), (467, 469, 470, 468), (47, 333, 467, 453), (453, 467, 468, 454), (279, 280, 465, 463), (463, 465, 466, 464), (44, 279, 463, 446), (446, 463, 464, 445), (233, 234, 461, 459), (459, 461, 462, 460), (43, 233, 459, 455), (455, 459, 460, 456), (502, 31, 450, 535), (535, 450, 449, 537), (546, 35, 444, 579), (579, 444, 443, 581), (334, 46, 448, 469), (469, 448, 447, 470), (616, 44, 446, 651), (651, 446, 445, 653), (234, 36, 442, 461), (461, 442, 441, 462), (382, 45, 457, 473), (473, 457, 458, 474), (280, 43, 455, 465), (465, 455, 456, 466), (35, 47, 453, 444), (444, 453, 454, 443), (36, 33, 451, 442), (442, 451, 452, 441), (701, 716, 493, 58), (716, 717, 494, 493), (32, 489, 491, 49), (489, 490, 492, 491), (2, 487, 489, 32), (487, 488, 490, 489), (451, 536, 538, 452), (536, 535, 537, 538), (33, 501, 536, 451), (501, 502, 535, 536), (211, 212, 533, 531), (534, 532, 592, 594), (0, 211, 531, 495), (495, 531, 532, 496), (452, 538, 530, 187), (538, 537, 529, 530), (212, 177, 527, 533), (533, 527, 528, 534), (75, 176, 525, 508), (508, 525, 526, 507), (123, 518, 524, 162), (518, 517, 523, 524), (124, 516, 522, 150), (516, 515, 521, 522), (85, 509, 520, 141), (509, 510, 519, 520), (150, 522, 518, 123), (522, 521, 517, 518), (141, 520, 516, 124), (520, 519, 515, 516), (176, 84, 510, 525), (525, 510, 509, 526), (162, 524, 511, 99), (524, 523, 512, 511), (99, 511, 514, 100), (511, 512, 513, 514), (187, 530, 507, 76), (530, 529, 508, 507), (707, 718, 505, 57), (718, 719, 506, 505), (30, 499, 503, 48), (499, 500, 504, 503), (0, 495, 499, 30), (495, 496, 500, 499), (3, 497, 501, 33), (497, 498, 502, 501), (177, 1, 498, 527), (527, 498, 497, 528), (450, 580, 582, 449), (580, 579, 581, 582), (31, 545, 580, 450), (545, 546, 579, 580), (210, 209, 577, 575), (578, 576, 596, 598), (16, 210, 575, 539), (539, 575, 576, 540), (449, 582, 574, 194), (582, 581, 573, 574), (209, 185, 571, 577), (577, 571, 572, 578), (77, 170, 569, 552), (552, 569, 570, 551), (126, 562, 568, 159), (562, 561, 567, 568), (125, 560, 566, 151), (560, 559, 565, 566), (84, 553, 564, 147), (553, 554, 563, 564), (151, 566, 562, 126), (566, 565, 561, 562), (147, 564, 560, 125), (564, 563, 559, 560), (98, 555, 558, 97), (555, 556, 557, 558), (159, 568, 555, 98), (568, 567, 556, 555), (170, 86, 554, 569), (569, 554, 553, 570), (194, 574, 551, 75), (574, 573, 552, 551), (700, 720, 549, 59), (720, 721, 550, 549), (34, 543, 547, 50), (543, 544, 548, 547), (1, 541, 545, 31), (541, 542, 546, 545), (16, 539, 543, 34), (539, 540, 544, 543), (185, 17, 542, 571), (571, 542, 541, 572), (699, 722, 589, 65), (722, 723, 590, 589), (24, 583, 585, 42), (583, 584, 586, 585), (42, 585, 587, 56), (585, 586, 588, 587), (591, 593, 594, 592), (533, 534, 594, 593), (532, 531, 591, 592), (531, 533, 593, 591), (595, 597, 598, 596), (577, 578, 598, 597), (576, 575, 595, 596), (575, 577, 597, 595), (484, 662, 603, 67), (662, 663, 604, 603), (665, 664, 600, 599), (478, 665, 599, 66), (667, 666, 602, 601), (485, 667, 601, 68), (669, 668, 606, 605), (486, 669, 605, 74), (457, 652, 654, 458), (652, 651, 653, 654), (45, 615, 652, 457), (615, 616, 651, 652), (202, 201, 649, 647), (647, 649, 650, 648), (8, 202, 647, 607), (607, 647, 648, 608), (458, 654, 646, 193), (654, 653, 645, 646), (201, 181, 643, 649), (649, 643, 644, 650), (80, 172, 641, 624), (624, 641, 642, 623), (137, 634, 640, 166), (634, 633, 639, 640), (138, 632, 638, 157), (632, 631, 637, 638), (90, 625, 636, 145), (625, 626, 635, 636), (157, 638, 634, 137), (638, 637, 633, 634), (145, 636, 632, 138), (636, 635, 631, 632), (109, 627, 630, 110), (627, 628, 629, 630), (166, 640, 627, 109), (640, 639, 628, 627), (172, 89, 626, 641), (641, 626, 625, 642), (193, 646, 623, 81), (646, 645, 624, 623), (705, 724, 621, 62), (724, 725, 622, 621), (39, 617, 619, 53), (617, 618, 620, 619), (27, 611, 615, 45), (611, 612, 616, 615), (21, 613, 617, 39), (613, 614, 618, 617), (8, 607, 613, 21), (607, 608, 614, 613), (11, 609, 611, 27), (609, 610, 612, 611), (181, 9, 610, 643), (643, 610, 609, 644), (480, 670, 655, 71), (670, 671, 656, 655), (621, 622, 671, 670), (62, 621, 670, 480), (65, 589, 669, 486), (589, 590, 668, 669), (59, 549, 667, 485), (549, 550, 666, 667), (57, 505, 665, 478), (505, 506, 664, 665), (493, 494, 663, 662), (58, 493, 662, 484), (385, 386, 661, 660), (63, 385, 660, 481), (339, 340, 659, 658), (64, 339, 658, 482), (283, 284, 657, 475), (61, 283, 475, 479), (237, 238, 476, 477), (60, 237, 477, 483), (600, 664, 484, 67), (602, 666, 478, 66), (238, 61, 479, 476), (284, 62, 480, 657), (622, 63, 481, 671), (386, 64, 482, 661), (340, 65, 486, 659), (494, 60, 483, 663), (606, 668, 485, 68), (675, 694, 672, 673, 696, 686, 687, 690, 676, 677, 691, 678, 679, 698, 680, 681, 693, 682, 683, 692, 684, 685, 697, 688, 689, 695, 674), (285, 286, 678, 691), (388, 73, 683, 682), (68, 601, 695, 689), (73, 341, 692, 683), (342, 74, 685, 684), (601, 602, 674, 695), (341, 342, 684, 692), (604, 69, 687, 686), (600, 67, 673, 672), (67, 603, 696, 673), (72, 387, 693, 681), (606, 68, 689, 688), (602, 66, 675, 674), (603, 604, 686, 696), (387, 388, 682, 693), (69, 239, 690, 687), (240, 70, 677, 676), (74, 605, 697, 685), (71, 655, 698, 679), (239, 240, 676, 690), (286, 71, 679, 678), (605, 606, 688, 697), (655, 656, 680, 698), (66, 599, 694, 675), (70, 285, 691, 677), (656, 72, 681, 680), (619, 620, 725, 724), (53, 619, 724, 705), (587, 588, 723, 722), (56, 587, 722, 699), (547, 548, 721, 720), (50, 547, 720, 700), (503, 504, 719, 718), (48, 503, 718, 707), (491, 492, 717, 716), (49, 491, 716, 701), (383, 384, 715, 714), (54, 383, 714, 704), (337, 338, 713, 712), (55, 337, 712, 703), (281, 282, 711, 710), (52, 281, 710, 706), (235, 236, 709, 708), (51, 235, 708, 702), (504, 49, 701, 719), (548, 48, 707, 721), (236, 52, 706, 709), (282, 53, 705, 711), (620, 54, 704, 725), (384, 55, 703, 715), (338, 56, 699, 713), (492, 51, 702, 717), (588, 50, 700, 723), (120, 734, 737, 119), (734, 735, 736, 737), (116, 730, 733, 115), (730, 731, 732, 733), (115, 733, 727, 93), (733, 732, 726, 727), (119, 737, 729, 95), (737, 736, 728, 729), (122, 735, 730, 116), (735, 734, 731, 730)])
_uv = me_cylinder.uv_layers.new(name='UVMap')
_uv.uv.foreach_set('vector', [0.7062, 0.9724, 0.6304, 0.9724, 0.6304, 0.9606, 0.7062, 0.9606, 0.7062, 0.9005, 0.6304, 0.9005, 0.6304, 0.8704, 0.7062, 0.8704, 0.7062, 0.8021, 0.6304, 0.8083, 0.6304, 0.7773, 0.7062, 0.7679, 0.7062, 0.7233, 0.6304, 0.7374, 0.6304, 0.7174, 0.7062, 0.701, 0.08768, 0.4243, 0.02104, 0.4297, 0.02104, 0.4297, 0.08768, 0.4243, 0.7062, 0.7456, 0.6304, 0.7573, 0.6304, 0.7773, 0.7062, 0.7679, 0.7062, 0.8363, 0.6304, 0.8394, 0.6304, 0.8704, 0.7062, 0.8704, 0.7062, 0.9843, 0.6304, 0.9843, 0.6304, 0.9962, 0.7062, 0.9962, 0.7062, 0.9305, 0.6304, 0.9305, 0.6304, 0.9606, 0.7062, 0.9606, 0.8143, 0.5305, 0.8308, 0.5305, 0.829, 0.5406, 0.8136, 0.5406, 0.7379, 0.5768, 0.742, 0.561, 0.7477, 0.5699, 0.745, 0.5845, 0.8333, 0.6061, 0.8307, 0.6209, 0.8403, 0.6252, 0.8397, 0.6129, 0.8501, 0.5666, 0.8385, 0.5763, 0.8471, 0.5886, 0.8546, 0.5783, 0.8883, 0.5472, 0.8732, 0.5472, 0.8764, 0.5638, 0.889, 0.5607, 0.9301, 0.5569, 0.9185, 0.5472, 0.9153, 0.5638, 0.9268, 0.5695, 0.9559, 0.5912, 0.9532, 0.5763, 0.9447, 0.5886, 0.9496, 0.6, 0.7681, 0.5407, 0.7811, 0.5305, 0.7829, 0.5406, 0.7712, 0.5503, 0.9385, 0.6602, 0.946, 0.6471, 0.9535, 0.634, 0.9611, 0.6209, 0.9515, 0.6252, 0.9482, 0.6371, 0.9425, 0.6481, 0.8307, 0.6209, 0.8382, 0.634, 0.8458, 0.6471, 0.8533, 0.6602, 0.8493, 0.6481, 0.8435, 0.6371, 0.8403, 0.6252, 0.1567, 0.2337, 0.1567, 0.195, 0.2383, 0.195, 0.2383, 0.2337, 0.8569, 0.5508, 0.8699, 0.561, 0.8642, 0.5699, 0.8525, 0.5601, 0.8781, 0.5926, 0.8822, 0.6084, 0.8725, 0.6136, 0.8697, 0.599, 0.7297, 0.6084, 0.7395, 0.6136, 0.7562, 0.6542, 0.7474, 0.639, 0.7385, 0.6237, 0.8558, 0.6542, 0.8725, 0.6136, 0.8822, 0.6084, 0.8734, 0.6237, 0.8646, 0.639, 0.1567, 0.1007, 0.1567, 0.111, 0.2383, 0.111, 0.2383, 0.1007, 0.2383, 0.3965, 0.2383, 0.4375, 0.2712, 0.3857, 0.2712, 0.3649, 0.7468, 0.6142, 0.7468, 0.6568, 0.7167, 0.6568, 0.7167, 0.6142, 0.8826, 0.5837, 0.8826, 0.5684, 0.8531, 0.5684, 0.8531, 0.5837, 0.1567, 0.4738, 0.1567, 0.4894, 0.2383, 0.4893, 0.2383, 0.4738, 0.1567, 0.3592, 0.1567, 0.319, 0.2383, 0.319, 0.2383, 0.3592, 0.8826, 0.6568, 0.8826, 0.6142, 0.8531, 0.6142, 0.8531, 0.6568, 0.8826, 0.6695, 0.8826, 0.6758, 0.8531, 0.6758, 0.8531, 0.6695, 0.8826, 0.599, 0.8826, 0.6142, 0.8531, 0.6142, 0.8531, 0.599, 0.1567, 0.1603, 0.1567, 0.1951, 0.2383, 0.1951, 0.2383, 0.1603, 0.8826, 0.5582, 0.8826, 0.5684, 0.8531, 0.5684, 0.8531, 0.5582, 0.8826, 0.6142, 0.8826, 0.6568, 0.8531, 0.6568, 0.8531, 0.6142, 0.1567, 0.1306, 0.1567, 0.111, 0.2383, 0.111, 0.2383, 0.1306, 0.8826, 0.5377, 0.8826, 0.5377, 0.8531, 0.5377, 0.8531, 0.5377, 0.8826, 0.6632, 0.8826, 0.6568, 0.8531, 0.6568, 0.8531, 0.6632, 0.8826, 0.5479, 0.8826, 0.5377, 0.8531, 0.5377, 0.8531, 0.5479, 0.1567, 0.4543, 0.1567, 0.4374, 0.2383, 0.4375, 0.2383, 0.4543, 0.1567, 0.2772, 0.1567, 0.3191, 0.2383, 0.3191, 0.2383, 0.2772, 0.1567, 0.3965, 0.1567, 0.4374, 0.2383, 0.4375, 0.2383, 0.3965, 0.0829, 0.6676, 0.0829, 0.6835, 0.1536, 0.6835, 0.1536, 0.6676, 0.2383, 0.3592, 0.2383, 0.319, 0.2712, 0.3103, 0.2712, 0.3387, 0.2383, 0.2772, 0.2383, 0.3191, 0.2712, 0.3104, 0.2712, 0.2809, 0.2383, 0.1603, 0.2383, 0.1951, 0.2712, 0.2231, 0.2712, 0.1986, 0.2383, 0.1007, 0.2383, 0.111, 0.2712, 0.1639, 0.2712, 0.1566, 0.2383, 0.1306, 0.2383, 0.111, 0.2712, 0.1638, 0.2712, 0.1776, 0.2383, 0.2337, 0.2383, 0.195, 0.2712, 0.223, 0.2712, 0.2502, 0.2383, 0.4738, 0.2383, 0.4893, 0.2712, 0.4238, 0.2712, 0.4194, 0.2383, 0.4543, 0.2383, 0.4375, 0.2712, 0.3856, 0.2712, 0.4056, 0.1973, 0.6563, 0.1536, 0.6676, 0.1536, 0.6835, 0.1973, 0.669, 0.0829, 0.6476, 0.0829, 0.626, 0.1536, 0.626, 0.1536, 0.6476, 0.0829, 0.6035, 0.0829, 0.626, 0.1536, 0.626, 0.1536, 0.6035, 0.0829, 0.5406, 0.0829, 0.5593, 0.1536, 0.5593, 0.1536, 0.5406, 0.0829, 0.5085, 0.0829, 0.5141, 0.1536, 0.5141, 0.1536, 0.5085, 0.0829, 0.5246, 0.0829, 0.5141, 0.1536, 0.5141, 0.1536, 0.5246, 0.0829, 0.5801, 0.0829, 0.5593, 0.1536, 0.5593, 0.1536, 0.5801, 0.0829, 0.7092, 0.0829, 0.7126, 0.1536, 0.7126, 0.1536, 0.7092, 0.0829, 0.6987, 0.0829, 0.6835, 0.1536, 0.6835, 0.1536, 0.6987, 0.5224, 0.2092, 0.5438, 0.2004, 0.5438, 0.2004, 0.5224, 0.2092, 0.6078, 0.168, 0.6146, 0.1436, 0.5856, 0.1391, 0.5807, 0.1573, 0.385, 0.1182, 0.3863, 0.1436, 0.4152, 0.1391, 0.4143, 0.1201, 0.4153, 0.04699, 0.3998, 0.06825, 0.4255, 0.08295, 0.4371, 0.06717, 0.4862, 0.01051, 0.4602, 0.01685, 0.4706, 0.04486, 0.4898, 0.04018, 0.5642, 0.02881, 0.5405, 0.01681, 0.5302, 0.04483, 0.5478, 0.05371, 0.6111, 0.09178, 0.601, 0.0682, 0.5753, 0.08291, 0.5829, 0.1004, 0.1973, 0.6895, 0.1536, 0.7092, 0.1536, 0.7126, 0.1973, 0.6922, 0.1973, 0.6811, 0.1536, 0.6987, 0.1536, 0.6835, 0.1973, 0.669, 0.7468, 0.6568, 0.7468, 0.6142, 0.7167, 0.6142, 0.7167, 0.6568, 0.7468, 0.5582, 0.7468, 0.5684, 0.7167, 0.5684, 0.7167, 0.5582, 0.7468, 0.5479, 0.7468, 0.5377, 0.7167, 0.5377, 0.7167, 0.5479, 0.7468, 0.599, 0.7468, 0.6142, 0.7167, 0.6142, 0.7167, 0.599, 0.7468, 0.5377, 0.7468, 0.5377, 0.7167, 0.5377, 0.7167, 0.5377, 0.7468, 0.5837, 0.7468, 0.5684, 0.7167, 0.5684, 0.7167, 0.5837, 0.7468, 0.6632, 0.7468, 0.6568, 0.7167, 0.6568, 0.7167, 0.6632, 0.7468, 0.6695, 0.7468, 0.6758, 0.7167, 0.6758, 0.7167, 0.6695, 0.3075, 0.4199, 0.2545, 0.4458, 0.2531, 0.338, 0.2935, 0.3055, 0.2935, 0.3055, 0.2531, 0.338, 0.2545, 0.4458, 0.3075, 0.4199, 0.273, 0.1347, 0.2508, 0.1702, 0.2505, 0.1443, 0.2697, 0.1047, 0.2764, 0.1647, 0.2512, 0.1961, 0.2515, 0.2221, 0.2798, 0.1948, 0.2844, 0.2317, 0.252, 0.2607, 0.2515, 0.2221, 0.2798, 0.1948, 0.2697, 0.1047, 0.2505, 0.1443, 0.2505, 0.1443, 0.2697, 0.1047, 0.289, 0.2686, 0.2526, 0.2993, 0.2531, 0.338, 0.2935, 0.3055, 0.3114, 0.4465, 0.2549, 0.4779, 0.2551, 0.4939, 0.3134, 0.4599, 0.0868, 0.4405, 0.0845, 0.3352, 0.05078, 0.3347, 0.05326, 0.4394, 0.08714, 0.4561, 0.0868, 0.4405, 0.05326, 0.4394, 0.05363, 0.455, 0.08367, 0.2975, 0.0845, 0.3352, 0.05078, 0.3347, 0.0499, 0.2971, 0.07939, 0.1648, 0.07939, 0.1648, 0.04634, 0.1465, 0.04634, 0.1465, 0.08285, 0.2598, 0.08202, 0.2221, 0.04812, 0.2221, 0.04901, 0.2596, 0.08114, 0.203, 0.08202, 0.2221, 0.04812, 0.2221, 0.04753, 0.1969, 0.08027, 0.1839, 0.07939, 0.1648, 0.04634, 0.1465, 0.04693, 0.1717, 0.0845, 0.3352, 0.0868, 0.4405, 0.05326, 0.4394, 0.05078, 0.3347, 0.9077, 0.6145, 0.9204, 0.6152, 0.9331, 0.6159, 0.9458, 0.6166, 0.9331, 0.6159, 0.9204, 0.6152, 0.9077, 0.6145, 0.8319, 0.6103, 0.8031, 0.6087, 0.7744, 0.6071, 0.7456, 0.6055, 0.7259, 0.6044, 0.7061, 0.6033, 0.6864, 0.6022, 0.6864, 0.6022, 0.6864, 0.6022, 0.6864, 0.6022, 0.7062, 0.6033, 0.7259, 0.6044, 0.7457, 0.6055, 0.7744, 0.6071, 0.8032, 0.6087, 0.8319, 0.6103, 0.8197, 0.8309, 0.8556, 0.8309, 0.8556, 0.8309, 0.8197, 0.8309, 0.7276, 0.4415, 0.6807, 0.4415, 0.6807, 0.4083, 0.7276, 0.4083, 0.7744, 0.4415, 0.8212, 0.4415, 0.8212, 0.4083, 0.7744, 0.4083, 0.8212, 0.4415, 0.8212, 0.4415, 0.8212, 0.4083, 0.8212, 0.4083, 0.6909, 0.6695, 0.6911, 0.6771, 0.6684, 0.649, 0.6687, 0.6434, 0.6907, 0.6618, 0.6905, 0.6542, 0.6693, 0.6323, 0.669, 0.6378, 0.6884, 0.5658, 0.688, 0.5473, 0.6733, 0.5613, 0.6726, 0.5739, 0.6871, 0.5102, 0.6871, 0.5102, 0.6747, 0.5354, 0.6747, 0.5354, 0.6889, 0.5842, 0.6893, 0.6027, 0.6712, 0.5991, 0.6719, 0.5865, 0.6874, 0.5225, 0.6871, 0.5102, 0.6747, 0.5354, 0.6742, 0.544, 0.6877, 0.5349, 0.688, 0.5473, 0.6733, 0.5614, 0.6737, 0.5527, 0.6905, 0.6542, 0.6893, 0.6027, 0.6712, 0.5991, 0.6693, 0.6323, 0.6693, 0.6323, 0.6712, 0.5991, 0.6893, 0.6027, 0.6905, 0.6542, 0.08748, 0.4717, 0.08782, 0.4874, 0.05436, 0.4861, 0.05399, 0.4705, 0.3094, 0.4332, 0.2547, 0.4618, 0.2545, 0.4458, 0.3075, 0.4199, 0.8011, 0.8026, 0.8371, 0.8026, 0.8534, 0.7881, 0.8066, 0.7881, 0.8371, 0.8026, 0.8371, 0.8026, 0.8534, 0.7881, 0.8534, 0.7881, 0.7652, 0.8026, 0.7293, 0.8026, 0.713, 0.7881, 0.7598, 0.7881, 0.7293, 0.8026, 0.7293, 0.8026, 0.713, 0.7881, 0.713, 0.7881, 0.6807, 0.4415, 0.6807, 0.4415, 0.6807, 0.4083, 0.6807, 0.4083, 0.2209, 0.4447, 0.2193, 0.3374, 0.1856, 0.3369, 0.1874, 0.4437, 0.1539, 0.4426, 0.1519, 0.3363, 0.1182, 0.3358, 0.1203, 0.4415, 0.2212, 0.4607, 0.2209, 0.4447, 0.1874, 0.4437, 0.1877, 0.4595, 0.1542, 0.4584, 0.1539, 0.4426, 0.1203, 0.4415, 0.1206, 0.4573, 0.2188, 0.299, 0.2193, 0.3374, 0.1856, 0.3369, 0.185, 0.2986, 0.1512, 0.2982, 0.1519, 0.3363, 0.1182, 0.3358, 0.1174, 0.2979, 0.2155, 0.1689, 0.2155, 0.1689, 0.1824, 0.145, 0.1824, 0.145, 0.1472, 0.1672, 0.1472, 0.1672, 0.114, 0.1415, 0.114, 0.1415, 0.2182, 0.2605, 0.2176, 0.2221, 0.1837, 0.2221, 0.1844, 0.2603, 0.1505, 0.2601, 0.1498, 0.2221, 0.1159, 0.2221, 0.1167, 0.26, 0.2169, 0.2043, 0.2176, 0.2221, 0.1837, 0.2221, 0.1833, 0.1964, 0.1489, 0.2038, 0.1498, 0.2221, 0.1159, 0.2221, 0.1153, 0.1952, 0.2162, 0.1866, 0.2155, 0.1689, 0.1824, 0.145, 0.1829, 0.1707, 0.1481, 0.1855, 0.1472, 0.1672, 0.114, 0.1415, 0.1146, 0.1683, 0.2193, 0.3374, 0.2209, 0.4447, 0.1874, 0.4437, 0.1856, 0.3369, 0.1519, 0.3363, 0.1539, 0.4426, 0.1203, 0.4415, 0.1182, 0.3358, 0.2214, 0.4766, 0.2217, 0.4926, 0.1882, 0.4913, 0.1879, 0.4754, 0.1544, 0.4742, 0.1547, 0.49, 0.1213, 0.4887, 0.121, 0.473, 0.2545, 0.4458, 0.2531, 0.338, 0.2193, 0.3374, 0.2209, 0.4447, 0.2547, 0.4618, 0.2545, 0.4458, 0.2209, 0.4447, 0.2212, 0.4607, 0.2526, 0.2993, 0.2531, 0.338, 0.2193, 0.3374, 0.2188, 0.299, 0.2505, 0.1443, 0.2505, 0.1443, 0.2155, 0.1689, 0.2155, 0.1689, 0.252, 0.2607, 0.2515, 0.2221, 0.2176, 0.2221, 0.2182, 0.2605, 0.2512, 0.1961, 0.2515, 0.2221, 0.2176, 0.2221, 0.2169, 0.2043, 0.2508, 0.1702, 0.2505, 0.1443, 0.2155, 0.1689, 0.2162, 0.1866, 0.2531, 0.338, 0.2545, 0.4458, 0.2209, 0.4447, 0.2193, 0.3374, 0.2549, 0.4779, 0.2551, 0.4939, 0.2217, 0.4926, 0.2214, 0.4766, 0.1874, 0.4437, 0.1856, 0.3369, 0.1519, 0.3363, 0.1539, 0.4426, 0.1877, 0.4595, 0.1874, 0.4437, 0.1539, 0.4426, 0.1542, 0.4584, 0.185, 0.2986, 0.1856, 0.3369, 0.1519, 0.3363, 0.1512, 0.2982, 0.1824, 0.145, 0.1824, 0.145, 0.1472, 0.1672, 0.1472, 0.1672, 0.1844, 0.2603, 0.1837, 0.2221, 0.1498, 0.2221, 0.1505, 0.2601, 0.1833, 0.1964, 0.1837, 0.2221, 0.1498, 0.2221, 0.1489, 0.2038, 0.1829, 0.1707, 0.1824, 0.145, 0.1472, 0.1672, 0.1481, 0.1855, 0.1856, 0.3369, 0.1874, 0.4437, 0.1539, 0.4426, 0.1519, 0.3363, 0.1879, 0.4754, 0.1882, 0.4913, 0.1547, 0.49, 0.1544, 0.4742, 0.1203, 0.4415, 0.1182, 0.3358, 0.0845, 0.3352, 0.0868, 0.4405, 0.1206, 0.4573, 0.1203, 0.4415, 0.0868, 0.4405, 0.08714, 0.4561, 0.1174, 0.2979, 0.1182, 0.3358, 0.0845, 0.3352, 0.08367, 0.2975, 0.114, 0.1415, 0.114, 0.1415, 0.07939, 0.1648, 0.07939, 0.1648, 0.1167, 0.26, 0.1159, 0.2221, 0.08202, 0.2221, 0.08285, 0.2598, 0.1153, 0.1952, 0.1159, 0.2221, 0.08202, 0.2221, 0.08114, 0.203, 0.1146, 0.1683, 0.114, 0.1415, 0.07939, 0.1648, 0.08027, 0.1839, 0.1182, 0.3358, 0.1203, 0.4415, 0.0868, 0.4405, 0.0845, 0.3352, 0.121, 0.473, 0.1213, 0.4887, 0.08782, 0.4874, 0.08748, 0.4717, 0.7165, 0.6448, 0.6958, 0.6647, 0.6901, 0.618, 0.7066, 0.6048, 0.7066, 0.6048, 0.6901, 0.618, 0.6958, 0.6647, 0.7165, 0.6448, 0.6913, 0.5425, 0.6818, 0.5484, 0.6804, 0.5361, 0.689, 0.5329, 0.6937, 0.5521, 0.6832, 0.5606, 0.6845, 0.5729, 0.6961, 0.5618, 0.6996, 0.5761, 0.6864, 0.5879, 0.6845, 0.5729, 0.6961, 0.5618, 0.689, 0.5329, 0.6804, 0.5361, 0.6804, 0.5361, 0.689, 0.5329, 0.7031, 0.5904, 0.6883, 0.603, 0.6901, 0.618, 0.7066, 0.6048, 0.7194, 0.6566, 0.6974, 0.6756, 0.6982, 0.681, 0.7209, 0.6626, 0.7179, 0.6507, 0.6966, 0.6701, 0.6958, 0.6647, 0.7165, 0.6448, 0.7418, 0.9724, 0.7062, 0.9724, 0.7062, 0.9606, 0.7418, 0.9606, 0.7418, 0.9005, 0.7062, 0.9005, 0.7062, 0.8704, 0.7418, 0.8704, 0.7418, 0.8021, 0.7062, 0.8021, 0.7062, 0.7679, 0.7418, 0.7679, 0.7418, 0.7233, 0.7062, 0.7233, 0.7062, 0.701, 0.7418, 0.701, 0.119, 0.4243, 0.08768, 0.4243, 0.08768, 0.4243, 0.119, 0.4243, 0.7418, 0.7456, 0.7062, 0.7456, 0.7062, 0.7679, 0.7418, 0.7679, 0.7418, 0.8363, 0.7062, 0.8363, 0.7062, 0.8704, 0.7418, 0.8704, 0.7418, 0.9843, 0.7062, 0.9843, 0.7062, 0.9962, 0.7418, 0.9962, 0.7418, 0.9305, 0.7062, 0.9305, 0.7062, 0.9606, 0.7418, 0.9606, 0.7517, 0.612, 0.7517, 0.6509, 0.7468, 0.6568, 0.7468, 0.6142, 0.7517, 0.6509, 0.7517, 0.612, 0.7468, 0.6142, 0.7468, 0.6568, 0.7517, 0.5608, 0.7517, 0.5702, 0.7468, 0.5684, 0.7468, 0.5582, 0.7517, 0.5515, 0.7517, 0.5422, 0.7468, 0.5377, 0.7468, 0.5479, 0.7517, 0.5981, 0.7517, 0.612, 0.7468, 0.6142, 0.7468, 0.599, 0.7517, 0.5422, 0.7517, 0.5422, 0.7468, 0.5377, 0.7468, 0.5377, 0.7517, 0.5841, 0.7517, 0.5702, 0.7468, 0.5684, 0.7468, 0.5837, 0.7517, 0.6566, 0.7517, 0.6509, 0.7468, 0.6568, 0.7468, 0.6632, 0.7517, 0.6624, 0.7517, 0.6682, 0.7468, 0.6758, 0.7468, 0.6695, 0.9866, 0.9305, 0.951, 0.9305, 0.951, 0.9606, 0.9866, 0.9606, 0.951, 0.9305, 0.7418, 0.9305, 0.7418, 0.9606, 0.951, 0.9606, 0.9866, 0.9853, 0.951, 0.9843, 0.951, 0.9962, 0.9866, 0.9959, 0.951, 0.9843, 0.7418, 0.9843, 0.7418, 0.9962, 0.951, 0.9962, 0.9866, 0.8363, 0.951, 0.8363, 0.951, 0.8704, 0.9866, 0.8704, 0.951, 0.8363, 0.7418, 0.8363, 0.7418, 0.8704, 0.951, 0.8704, 0.9866, 0.7456, 0.951, 0.7456, 0.951, 0.7679, 0.9866, 0.7679, 0.951, 0.7456, 0.7418, 0.7456, 0.7418, 0.7679, 0.951, 0.7679, 0.3342, 0.4243, 0.3029, 0.4243, 0.3029, 0.4243, 0.3342, 0.4243, 0.3029, 0.4243, 0.119, 0.4243, 0.119, 0.4243, 0.3029, 0.4243, 0.9866, 0.7233, 0.951, 0.7233, 0.951, 0.701, 0.9866, 0.701, 0.951, 0.7233, 0.7418, 0.7233, 0.7418, 0.701, 0.951, 0.701, 0.9866, 0.8021, 0.951, 0.8021, 0.951, 0.7679, 0.9866, 0.7679, 0.951, 0.8021, 0.7418, 0.8021, 0.7418, 0.7679, 0.951, 0.7679, 0.9866, 0.9005, 0.951, 0.9005, 0.951, 0.8704, 0.9866, 0.8704, 0.951, 0.9005, 0.7418, 0.9005, 0.7418, 0.8704, 0.951, 0.8704, 0.9866, 0.972, 0.951, 0.9724, 0.951, 0.9606, 0.9866, 0.9606, 0.951, 0.9724, 0.7418, 0.9724, 0.7418, 0.9606, 0.951, 0.9606, 0.951, 0.9606, 0.7418, 0.9606, 0.7418, 0.9305, 0.951, 0.9305, 0.7418, 0.8021, 0.7418, 0.8363, 0.7499, 0.8329, 0.7499, 0.8048, 0.9866, 0.9606, 0.951, 0.9606, 0.951, 0.9305, 0.9866, 0.9305, 0.9866, 0.9305, 0.951, 0.9305, 0.951, 0.9005, 0.9866, 0.9005, 0.7418, 0.9606, 0.7062, 0.9606, 0.7062, 0.9305, 0.7418, 0.9305, 0.7418, 0.9305, 0.7062, 0.9305, 0.7062, 0.9005, 0.7418, 0.9005, 0.7062, 0.9606, 0.6304, 0.9606, 0.6304, 0.9305, 0.7062, 0.9305, 0.7062, 0.9305, 0.6304, 0.9305, 0.6304, 0.9005, 0.7062, 0.9005, 0.951, 0.8704, 0.7418, 0.8704, 0.7418, 0.8363, 0.951, 0.8363, 0.951, 0.8021, 0.951, 0.8363, 0.9429, 0.8329, 0.9429, 0.8048, 0.9866, 0.8704, 0.951, 0.8704, 0.951, 0.8363, 0.9866, 0.8363, 0.9866, 0.8363, 0.951, 0.8363, 0.951, 0.8021, 0.9866, 0.8021, 0.7517, 0.5702, 0.7517, 0.5841, 0.7468, 0.5837, 0.7468, 0.5684, 0.7517, 0.5841, 0.7517, 0.5981, 0.7468, 0.599, 0.7468, 0.5837, 0.7418, 0.8704, 0.7062, 0.8704, 0.7062, 0.8363, 0.7418, 0.8363, 0.7418, 0.8363, 0.7062, 0.8363, 0.7062, 0.8021, 0.7418, 0.8021, 0.7066, 0.6048, 0.6901, 0.618, 0.6883, 0.603, 0.7031, 0.5904, 0.7031, 0.5904, 0.6883, 0.603, 0.6864, 0.5879, 0.6996, 0.5761, 0.1159, 0.2221, 0.1167, 0.26, 0.08285, 0.2598, 0.08202, 0.2221, 0.1167, 0.26, 0.1174, 0.2979, 0.08367, 0.2975, 0.08285, 0.2598, 0.1837, 0.2221, 0.1844, 0.2603, 0.1505, 0.2601, 0.1498, 0.2221, 0.1844, 0.2603, 0.185, 0.2986, 0.1512, 0.2982, 0.1505, 0.2601, 0.2515, 0.2221, 0.252, 0.2607, 0.2182, 0.2605, 0.2176, 0.2221, 0.252, 0.2607, 0.2526, 0.2993, 0.2188, 0.299, 0.2182, 0.2605, 0.1498, 0.2221, 0.1505, 0.2601, 0.1167, 0.26, 0.1159, 0.2221, 0.1505, 0.2601, 0.1512, 0.2982, 0.1174, 0.2979, 0.1167, 0.26, 0.2176, 0.2221, 0.2182, 0.2605, 0.1844, 0.2603, 0.1837, 0.2221, 0.2182, 0.2605, 0.2188, 0.299, 0.185, 0.2986, 0.1844, 0.2603, 0.688, 0.5473, 0.6884, 0.5658, 0.6726, 0.5739, 0.6733, 0.5614, 0.6884, 0.5658, 0.6889, 0.5842, 0.6719, 0.5865, 0.6726, 0.5739, 0.08202, 0.2221, 0.08285, 0.2598, 0.04901, 0.2596, 0.04812, 0.2221, 0.08285, 0.2598, 0.08367, 0.2975, 0.0499, 0.2971, 0.04901, 0.2596, 0.2935, 0.3055, 0.2531, 0.338, 0.2526, 0.2993, 0.289, 0.2686, 0.289, 0.2686, 0.2526, 0.2993, 0.252, 0.2607, 0.2844, 0.2317, 0.7468, 0.5684, 0.7468, 0.5837, 0.7167, 0.5837, 0.7167, 0.5684, 0.7468, 0.5837, 0.7468, 0.599, 0.7167, 0.599, 0.7167, 0.5837, 0.6146, 0.1436, 0.6158, 0.1182, 0.5865, 0.1201, 0.5856, 0.1391, 0.6158, 0.1182, 0.6111, 0.09178, 0.5829, 0.1004, 0.5865, 0.1201, 0.0829, 0.626, 0.0829, 0.6035, 0.1536, 0.6035, 0.1536, 0.626, 0.0829, 0.6035, 0.0829, 0.5801, 0.1536, 0.5801, 0.1536, 0.6035, 0.2383, 0.319, 0.2383, 0.2772, 0.2712, 0.2809, 0.2712, 0.3103, 0.2383, 0.2772, 0.2383, 0.2337, 0.2712, 0.2502, 0.2712, 0.2809, 0.8826, 0.5684, 0.8826, 0.5837, 0.8531, 0.5837, 0.8531, 0.5684, 0.8826, 0.5837, 0.8826, 0.599, 0.8531, 0.599, 0.8531, 0.5837, 0.8699, 0.561, 0.874, 0.5768, 0.867, 0.5845, 0.8642, 0.5699, 0.874, 0.5768, 0.8781, 0.5926, 0.8697, 0.599, 0.867, 0.5845, 0.1567, 0.319, 0.1567, 0.2772, 0.2383, 0.2772, 0.2383, 0.319, 0.1567, 0.2772, 0.1567, 0.2337, 0.2383, 0.2337, 0.2383, 0.2772, 0.9611, 0.6209, 0.9585, 0.6061, 0.952, 0.6129, 0.9515, 0.6252, 0.9585, 0.6061, 0.9559, 0.5912, 0.9496, 0.6, 0.952, 0.6129, 0.7062, 0.8704, 0.6304, 0.8704, 0.6304, 0.8394, 0.7062, 0.8363, 0.7062, 0.8363, 0.6304, 0.8394, 0.6304, 0.8083, 0.7062, 0.8021, 0.951, 0.7679, 0.7418, 0.7679, 0.7418, 0.7456, 0.951, 0.7456, 0.7418, 0.9305, 0.951, 0.9305, 0.9429, 0.9363, 0.7499, 0.9363, 0.9866, 0.7679, 0.951, 0.7679, 0.951, 0.7456, 0.9866, 0.7456, 0.9866, 0.7456, 0.951, 0.7456, 0.951, 0.7233, 0.9866, 0.7233, 0.7517, 0.5422, 0.7517, 0.5515, 0.7468, 0.5479, 0.7468, 0.5377, 0.7517, 0.5515, 0.7517, 0.5608, 0.7468, 0.5582, 0.7468, 0.5479, 0.7418, 0.7679, 0.7062, 0.7679, 0.7062, 0.7456, 0.7418, 0.7456, 0.7418, 0.7456, 0.7062, 0.7456, 0.7062, 0.7233, 0.7418, 0.7233, 0.6961, 0.5618, 0.6845, 0.5729, 0.6832, 0.5606, 0.6937, 0.5521, 0.6937, 0.5521, 0.6832, 0.5606, 0.6818, 0.5484, 0.6913, 0.5425, 0.114, 0.1415, 0.1146, 0.1683, 0.08027, 0.1839, 0.07939, 0.1648, 0.1146, 0.1683, 0.1153, 0.1952, 0.08114, 0.203, 0.08027, 0.1839, 0.1824, 0.145, 0.1829, 0.1707, 0.1481, 0.1855, 0.1472, 0.1672, 0.1829, 0.1707, 0.1833, 0.1964, 0.1489, 0.2038, 0.1481, 0.1855, 0.2505, 0.1443, 0.2508, 0.1702, 0.2162, 0.1866, 0.2155, 0.1689, 0.2508, 0.1702, 0.2512, 0.1961, 0.2169, 0.2043, 0.2162, 0.1866, 0.1472, 0.1672, 0.1481, 0.1855, 0.1146, 0.1683, 0.114, 0.1415, 0.1481, 0.1855, 0.1489, 0.2038, 0.1153, 0.1952, 0.1146, 0.1683, 0.2155, 0.1689, 0.2162, 0.1866, 0.1829, 0.1707, 0.1824, 0.145, 0.2162, 0.1866, 0.2169, 0.2043, 0.1833, 0.1964, 0.1829, 0.1707, 0.6871, 0.5102, 0.6874, 0.5225, 0.6742, 0.5441, 0.6747, 0.5354, 0.6874, 0.5225, 0.6877, 0.5349, 0.6737, 0.5527, 0.6742, 0.5441, 0.07939, 0.1648, 0.08027, 0.1839, 0.04693, 0.1717, 0.04634, 0.1465, 0.08027, 0.1839, 0.08114, 0.203, 0.04753, 0.1969, 0.04693, 0.1717, 0.2798, 0.1948, 0.2515, 0.2221, 0.2512, 0.1961, 0.2764, 0.1647, 0.2764, 0.1647, 0.2512, 0.1961, 0.2508, 0.1702, 0.273, 0.1347, 0.7468, 0.5377, 0.7468, 0.5479, 0.7167, 0.5479, 0.7167, 0.5377, 0.7468, 0.5479, 0.7468, 0.5582, 0.7167, 0.5582, 0.7167, 0.5479, 0.601, 0.0682, 0.5855, 0.04693, 0.5637, 0.06713, 0.5753, 0.08291, 0.5855, 0.04693, 0.5642, 0.02881, 0.5478, 0.05371, 0.5637, 0.06713, 0.0829, 0.5593, 0.0829, 0.5405, 0.1536, 0.5405, 0.1536, 0.5593, 0.0829, 0.5405, 0.0829, 0.5246, 0.1536, 0.5246, 0.1536, 0.5405, 0.2383, 0.195, 0.2383, 0.1602, 0.2712, 0.1985, 0.2712, 0.223, 0.2383, 0.1602, 0.2383, 0.1306, 0.2712, 0.1776, 0.2712, 0.1985, 0.1567, 0.195, 0.1567, 0.1602, 0.2383, 0.1602, 0.2383, 0.195, 0.1567, 0.1602, 0.1567, 0.1306, 0.2383, 0.1306, 0.2383, 0.1602, 0.8826, 0.5377, 0.8826, 0.5479, 0.8531, 0.5479, 0.8531, 0.5377, 0.8826, 0.5479, 0.8826, 0.5582, 0.8531, 0.5582, 0.8531, 0.5479, 0.8308, 0.5305, 0.8439, 0.5407, 0.8407, 0.5503, 0.829, 0.5406, 0.8439, 0.5407, 0.8569, 0.5508, 0.8525, 0.5601, 0.8407, 0.5503, 0.9532, 0.5763, 0.9417, 0.5666, 0.9371, 0.5783, 0.9447, 0.5886, 0.9417, 0.5666, 0.9301, 0.5569, 0.9268, 0.5695, 0.9371, 0.5783, 0.7062, 0.7679, 0.6304, 0.7773, 0.6304, 0.7573, 0.7062, 0.7456, 0.7062, 0.7456, 0.6304, 0.7573, 0.6304, 0.7374, 0.7062, 0.7233, 0.951, 0.8704, 0.7418, 0.8704, 0.7418, 0.9005, 0.951, 0.9005, 0.7418, 0.9305, 0.7418, 0.9005, 0.7499, 0.9117, 0.7499, 0.9363, 0.9866, 0.8704, 0.951, 0.8704, 0.951, 0.9005, 0.9866, 0.9005, 0.9866, 0.9005, 0.951, 0.9005, 0.951, 0.9305, 0.9866, 0.9305, 0.7418, 0.8704, 0.7062, 0.8704, 0.7062, 0.9005, 0.7418, 0.9005, 0.7418, 0.9005, 0.7062, 0.9005, 0.7062, 0.9305, 0.7418, 0.9305, 0.7062, 0.8704, 0.6304, 0.8704, 0.6304, 0.9005, 0.7062, 0.9005, 0.7062, 0.9005, 0.6304, 0.9005, 0.6304, 0.9305, 0.7062, 0.9305, 0.951, 0.7679, 0.7418, 0.7679, 0.7418, 0.8021, 0.951, 0.8021, 0.951, 0.7456, 0.951, 0.7233, 0.9429, 0.7172, 0.9429, 0.7355, 0.9866, 0.7679, 0.951, 0.7679, 0.951, 0.8021, 0.9866, 0.8021, 0.9866, 0.8021, 0.951, 0.8021, 0.951, 0.8363, 0.9866, 0.8363, 0.7517, 0.612, 0.7517, 0.5981, 0.7468, 0.599, 0.7468, 0.6142, 0.7517, 0.5981, 0.7517, 0.5841, 0.7468, 0.5837, 0.7468, 0.599, 0.7418, 0.7679, 0.7062, 0.7679, 0.7062, 0.8021, 0.7418, 0.8021, 0.7418, 0.8021, 0.7062, 0.8021, 0.7062, 0.8363, 0.7418, 0.8363, 0.6961, 0.5618, 0.6845, 0.5729, 0.6864, 0.5879, 0.6996, 0.5761, 0.6996, 0.5761, 0.6864, 0.5879, 0.6883, 0.603, 0.7031, 0.5904, 0.1182, 0.3358, 0.1174, 0.2979, 0.08367, 0.2975, 0.0845, 0.3352, 0.1174, 0.2979, 0.1167, 0.26, 0.08285, 0.2598, 0.08367, 0.2975, 0.1856, 0.3369, 0.185, 0.2986, 0.1512, 0.2982, 0.1519, 0.3363, 0.185, 0.2986, 0.1844, 0.2603, 0.1505, 0.2601, 0.1512, 0.2982, 0.2531, 0.338, 0.2526, 0.2993, 0.2188, 0.299, 0.2193, 0.3374, 0.2526, 0.2993, 0.252, 0.2607, 0.2182, 0.2605, 0.2188, 0.299, 0.1519, 0.3363, 0.1512, 0.2982, 0.1174, 0.2979, 0.1182, 0.3358, 0.1512, 0.2982, 0.1505, 0.2601, 0.1167, 0.26, 0.1174, 0.2979, 0.2193, 0.3374, 0.2188, 0.299, 0.185, 0.2986, 0.1856, 0.3369, 0.2188, 0.299, 0.2182, 0.2605, 0.1844, 0.2603, 0.185, 0.2986, 0.6893, 0.6027, 0.6889, 0.5842, 0.6719, 0.5865, 0.6712, 0.5991, 0.6889, 0.5842, 0.6884, 0.5658, 0.6726, 0.5739, 0.6719, 0.5865, 0.0845, 0.3352, 0.08367, 0.2975, 0.0499, 0.2971, 0.05078, 0.3347, 0.08367, 0.2975, 0.08285, 0.2598, 0.04901, 0.2596, 0.0499, 0.2971, 0.2798, 0.1948, 0.2515, 0.2221, 0.252, 0.2607, 0.2844, 0.2317, 0.2844, 0.2317, 0.252, 0.2607, 0.2526, 0.2993, 0.289, 0.2686, 0.7468, 0.6142, 0.7468, 0.599, 0.7167, 0.599, 0.7167, 0.6142, 0.7468, 0.599, 0.7468, 0.5837, 0.7167, 0.5837, 0.7167, 0.599, 0.3998, 0.06825, 0.3897, 0.09178, 0.418, 0.1004, 0.4255, 0.08295, 0.3897, 0.09178, 0.385, 0.1182, 0.4143, 0.1201, 0.418, 0.1004, 0.0829, 0.5593, 0.0829, 0.5801, 0.1536, 0.5801, 0.1536, 0.5593, 0.0829, 0.5801, 0.0829, 0.6035, 0.1536, 0.6035, 0.1536, 0.5801, 0.2383, 0.1951, 0.2383, 0.2337, 0.2712, 0.2503, 0.2712, 0.2231, 0.2383, 0.2337, 0.2383, 0.2772, 0.2712, 0.2809, 0.2712, 0.2503, 0.1567, 0.1951, 0.1567, 0.2337, 0.2383, 0.2337, 0.2383, 0.1951, 0.1567, 0.2337, 0.1567, 0.2772, 0.2383, 0.2772, 0.2383, 0.2337, 0.8826, 0.6142, 0.8826, 0.599, 0.8531, 0.599, 0.8531, 0.6142, 0.8826, 0.599, 0.8826, 0.5837, 0.8531, 0.5837, 0.8531, 0.599, 0.8385, 0.5763, 0.8359, 0.5912, 0.8421, 0.6, 0.8471, 0.5886, 0.8359, 0.5912, 0.8333, 0.6061, 0.8397, 0.6129, 0.8421, 0.6, 0.7297, 0.6084, 0.7338, 0.5926, 0.7422, 0.599, 0.7395, 0.6136, 0.7338, 0.5926, 0.7379, 0.5768, 0.745, 0.5845, 0.7422, 0.599, 0.7062, 0.7679, 0.6304, 0.7773, 0.6304, 0.8083, 0.7062, 0.8021, 0.7062, 0.8021, 0.6304, 0.8083, 0.6304, 0.8394, 0.7062, 0.8363, 0.951, 0.701, 0.7418, 0.701, 0.7418, 0.7233, 0.951, 0.7233, 0.951, 0.9005, 0.7418, 0.9005, 0.7499, 0.9117, 0.9429, 0.9117, 0.9866, 0.701, 0.951, 0.701, 0.951, 0.7233, 0.9866, 0.7233, 0.9866, 0.7233, 0.951, 0.7233, 0.951, 0.7456, 0.9866, 0.7456, 0.7517, 0.5702, 0.7517, 0.5608, 0.7468, 0.5582, 0.7468, 0.5684, 0.7517, 0.5608, 0.7517, 0.5515, 0.7468, 0.5479, 0.7468, 0.5582, 0.7418, 0.701, 0.7062, 0.701, 0.7062, 0.7233, 0.7418, 0.7233, 0.7418, 0.7233, 0.7062, 0.7233, 0.7062, 0.7456, 0.7418, 0.7456, 0.689, 0.5329, 0.6804, 0.5361, 0.6818, 0.5484, 0.6913, 0.5425, 0.6913, 0.5425, 0.6818, 0.5484, 0.6832, 0.5606, 0.6937, 0.5521, 0.1159, 0.2221, 0.1153, 0.1952, 0.08114, 0.203, 0.08202, 0.2221, 0.1153, 0.1952, 0.1146, 0.1683, 0.08027, 0.1839, 0.08114, 0.203, 0.1837, 0.2221, 0.1833, 0.1964, 0.1489, 0.2038, 0.1498, 0.2221, 0.1833, 0.1964, 0.1829, 0.1707, 0.1481, 0.1855, 0.1489, 0.2038, 0.2515, 0.2221, 0.2512, 0.1961, 0.2169, 0.2043, 0.2176, 0.2221, 0.2512, 0.1961, 0.2508, 0.1702, 0.2162, 0.1866, 0.2169, 0.2043, 0.1498, 0.2221, 0.1489, 0.2038, 0.1153, 0.1952, 0.1159, 0.2221, 0.1489, 0.2038, 0.1481, 0.1855, 0.1146, 0.1683, 0.1153, 0.1952, 0.2176, 0.2221, 0.2169, 0.2043, 0.1833, 0.1964, 0.1837, 0.2221, 0.2169, 0.2043, 0.2162, 0.1866, 0.1829, 0.1707, 0.1833, 0.1964, 0.688, 0.5473, 0.6877, 0.5349, 0.6737, 0.5527, 0.6733, 0.5613, 0.6877, 0.5349, 0.6874, 0.5225, 0.6742, 0.544, 0.6737, 0.5527, 0.08202, 0.2221, 0.08114, 0.203, 0.04753, 0.1969, 0.04812, 0.2221, 0.08114, 0.203, 0.08027, 0.1839, 0.04693, 0.1717, 0.04753, 0.1969, 0.2697, 0.1047, 0.2505, 0.1443, 0.2508, 0.1702, 0.273, 0.1347, 0.273, 0.1347, 0.2508, 0.1702, 0.2512, 0.1961, 0.2764, 0.1647, 0.7468, 0.5684, 0.7468, 0.5582, 0.7167, 0.5582, 0.7167, 0.5684, 0.7468, 0.5582, 0.7468, 0.5479, 0.7167, 0.5479, 0.7167, 0.5582, 0.4602, 0.01685, 0.4366, 0.02887, 0.453, 0.05375, 0.4706, 0.04486, 0.4366, 0.02887, 0.4153, 0.04699, 0.4371, 0.06717, 0.453, 0.05375, 0.0829, 0.5141, 0.0829, 0.5247, 0.1536, 0.5247, 0.1536, 0.5141, 0.0829, 0.5247, 0.0829, 0.5406, 0.1536, 0.5406, 0.1536, 0.5247, 0.2383, 0.111, 0.2383, 0.1307, 0.2712, 0.1777, 0.2712, 0.1639, 0.2383, 0.1307, 0.2383, 0.1603, 0.2712, 0.1986, 0.2712, 0.1777, 0.8826, 0.5684, 0.8826, 0.5582, 0.8531, 0.5582, 0.8531, 0.5684, 0.8826, 0.5582, 0.8826, 0.5479, 0.8531, 0.5479, 0.8531, 0.5582, 0.1567, 0.111, 0.1567, 0.1307, 0.2383, 0.1307, 0.2383, 0.111, 0.1567, 0.1307, 0.1567, 0.1603, 0.2383, 0.1603, 0.2383, 0.1307, 0.742, 0.561, 0.755, 0.5508, 0.7594, 0.5601, 0.7477, 0.5699, 0.755, 0.5508, 0.7681, 0.5407, 0.7712, 0.5503, 0.7594, 0.5601, 0.8732, 0.5472, 0.8617, 0.5569, 0.8649, 0.5696, 0.8764, 0.5638, 0.8617, 0.5569, 0.8501, 0.5666, 0.8546, 0.5783, 0.8649, 0.5696, 0.7062, 0.701, 0.6304, 0.7174, 0.6304, 0.7374, 0.7062, 0.7233, 0.7062, 0.7233, 0.6304, 0.7374, 0.6304, 0.7573, 0.7062, 0.7456, 0.8773, 0.4584, 0.7444, 0.4584, 0.7444, 0.4479, 0.8773, 0.4479, 0.8773, 0.4144, 0.7444, 0.4144, 0.7444, 0.4025, 0.8773, 0.4025, 0.8773, 0.5305, 0.7444, 0.5305, 0.7444, 0.5227, 0.8773, 0.5227, 0.8773, 0.4479, 0.7444, 0.4479, 0.7444, 0.4584, 0.8773, 0.4584, 0.8773, 0.4025, 0.7444, 0.4025, 0.7444, 0.4144, 0.8773, 0.4144, 0.8773, 0.5227, 0.7444, 0.5227, 0.7444, 0.5305, 0.8773, 0.5305, 0.951, 0.9305, 0.7418, 0.9305, 0.7499, 0.9363, 0.9429, 0.9363, 0.951, 0.8021, 0.7418, 0.8021, 0.7499, 0.8048, 0.9429, 0.8048, 0.951, 0.7233, 0.951, 0.7456, 0.9429, 0.7355, 0.9429, 0.7172, 0.7418, 0.7233, 0.7418, 0.7456, 0.7499, 0.7355, 0.7499, 0.7172, 0.7418, 0.9005, 0.951, 0.9005, 0.9429, 0.9117, 0.7499, 0.9117, 0.7418, 0.8363, 0.7418, 0.8021, 0.7499, 0.8048, 0.7499, 0.8329, 0.7418, 0.8363, 0.951, 0.8363, 0.9429, 0.8329, 0.7499, 0.8329, 0.951, 0.7233, 0.7418, 0.7233, 0.7499, 0.7172, 0.9429, 0.7172, 0.951, 0.8363, 0.7418, 0.8363, 0.7499, 0.8329, 0.9429, 0.8329, 0.7418, 0.7456, 0.7418, 0.7233, 0.7499, 0.7172, 0.7499, 0.7355, 0.7418, 0.7456, 0.951, 0.7456, 0.9429, 0.7355, 0.7499, 0.7355, 0.951, 0.9305, 0.951, 0.9005, 0.9429, 0.9117, 0.9429, 0.9363, 0.7418, 0.8021, 0.951, 0.8021, 0.9429, 0.8048, 0.7499, 0.8048, 0.951, 0.7456, 0.7418, 0.7456, 0.7499, 0.7355, 0.9429, 0.7355, 0.7418, 0.7233, 0.951, 0.7233, 0.9429, 0.7172, 0.7499, 0.7172, 0.951, 0.9005, 0.951, 0.9305, 0.9429, 0.9363, 0.9429, 0.9117, 0.7418, 0.9005, 0.7418, 0.9305, 0.7499, 0.9363, 0.7499, 0.9117, 0.951, 0.8363, 0.951, 0.8021, 0.9429, 0.8048, 0.9429, 0.8329, 0.8531, 0.5582, 0.8531, 0.5479, 0.8482, 0.5515, 0.8482, 0.5608, 0.586, 0.5491, 0.586, 0.532, 0.2922, 0.532, 0.2922, 0.5491, 0.8531, 0.5684, 0.8531, 0.5582, 0.8482, 0.5608, 0.8482, 0.5702, 0.586, 0.5663, 0.586, 0.5491, 0.2922, 0.5491, 0.2922, 0.5663, 0.8531, 0.599, 0.8531, 0.5837, 0.8482, 0.5841, 0.8482, 0.5981, 0.586, 0.6173, 0.586, 0.5918, 0.2922, 0.5918, 0.2922, 0.6173, 0.8531, 0.6142, 0.8531, 0.599, 0.8482, 0.5981, 0.8482, 0.612, 0.586, 0.6429, 0.586, 0.6173, 0.2922, 0.6173, 0.2922, 0.6429, 0.8531, 0.5479, 0.8531, 0.5582, 0.8482, 0.5608, 0.8482, 0.5515, 0.586, 0.532, 0.586, 0.5491, 0.2922, 0.5491, 0.2922, 0.532, 0.8531, 0.5377, 0.8531, 0.5479, 0.8482, 0.5515, 0.8482, 0.5422, 0.586, 0.5149, 0.586, 0.532, 0.2922, 0.532, 0.2922, 0.5149, 0.8531, 0.5837, 0.8531, 0.599, 0.8482, 0.5981, 0.8482, 0.5841, 0.586, 0.5918, 0.586, 0.6173, 0.2922, 0.6173, 0.2922, 0.5918, 0.8531, 0.5684, 0.8531, 0.5837, 0.8482, 0.5841, 0.8482, 0.5702, 0.586, 0.5663, 0.586, 0.5918, 0.2922, 0.5918, 0.2922, 0.5663, 0.8531, 0.6695, 0.8531, 0.6758, 0.8482, 0.6682, 0.8482, 0.6624, 0.586, 0.7353, 0.586, 0.7458, 0.2922, 0.7458, 0.2922, 0.7353, 0.8531, 0.6632, 0.8531, 0.6568, 0.8482, 0.6509, 0.8482, 0.6566, 0.586, 0.7247, 0.586, 0.7141, 0.2922, 0.7141, 0.2922, 0.7247, 0.8531, 0.5837, 0.8531, 0.5684, 0.8482, 0.5702, 0.8482, 0.5841, 0.586, 0.5918, 0.586, 0.5663, 0.2922, 0.5663, 0.2922, 0.5918, 0.8531, 0.5377, 0.8531, 0.5377, 0.8482, 0.5422, 0.8482, 0.5422, 0.586, 0.5149, 0.586, 0.5149, 0.2922, 0.5149, 0.2922, 0.5149, 0.8531, 0.599, 0.8531, 0.6142, 0.8482, 0.612, 0.8482, 0.5981, 0.586, 0.6173, 0.586, 0.6429, 0.2922, 0.6429, 0.2922, 0.6173, 0.8531, 0.5479, 0.8531, 0.5377, 0.8482, 0.5422, 0.8482, 0.5515, 0.586, 0.532, 0.586, 0.5149, 0.2922, 0.5149, 0.2922, 0.532, 0.8531, 0.5582, 0.8531, 0.5684, 0.8482, 0.5702, 0.8482, 0.5608, 0.586, 0.5491, 0.586, 0.5663, 0.2922, 0.5663, 0.2922, 0.5491, 0.8531, 0.6568, 0.8531, 0.6142, 0.8482, 0.612, 0.8482, 0.6509, 0.586, 0.7141, 0.586, 0.6429, 0.2922, 0.6429, 0.2922, 0.7141, 0.8531, 0.6142, 0.8531, 0.6568, 0.8482, 0.6509, 0.8482, 0.612, 0.586, 0.6429, 0.586, 0.7141, 0.2922, 0.7141, 0.2922, 0.6429, 0.0829, 0.6835, 0.0829, 0.6676, 0.1536, 0.6676, 0.1536, 0.6835, 0.0829, 0.6676, 0.0829, 0.6476, 0.1536, 0.6476, 0.1536, 0.6676, 0.2383, 0.4375, 0.2383, 0.3964, 0.2712, 0.3648, 0.2712, 0.3856, 0.2383, 0.3964, 0.2383, 0.3592, 0.2712, 0.3387, 0.2712, 0.3648, 0.1567, 0.4374, 0.1567, 0.3964, 0.2383, 0.3964, 0.2383, 0.4375, 0.1567, 0.3964, 0.1567, 0.3592, 0.2383, 0.3592, 0.2383, 0.3964, 0.586, 0.7141, 0.586, 0.7247, 0.2922, 0.7247, 0.2922, 0.7141, 0.586, 0.7247, 0.586, 0.7353, 0.2922, 0.7353, 0.2922, 0.7247, 0.8531, 0.6568, 0.8531, 0.6632, 0.8482, 0.6566, 0.8482, 0.6509, 0.8531, 0.6632, 0.8531, 0.6695, 0.8482, 0.6624, 0.8482, 0.6566, 0.951, 0.9962, 0.7418, 0.9962, 0.7418, 0.9843, 0.951, 0.9843, 0.7418, 0.9724, 0.951, 0.9724, 0.9421, 0.9884, 0.7507, 0.9884, 0.9866, 0.9959, 0.951, 0.9962, 0.951, 0.9843, 0.9866, 0.9853, 0.9866, 0.9853, 0.951, 0.9843, 0.951, 0.9724, 0.9866, 0.972, 0.7517, 0.6509, 0.7517, 0.6566, 0.7468, 0.6632, 0.7468, 0.6568, 0.7517, 0.6566, 0.7517, 0.6624, 0.7468, 0.6695, 0.7468, 0.6632, 0.7418, 0.9962, 0.7062, 0.9962, 0.7062, 0.9843, 0.7418, 0.9843, 0.7418, 0.9843, 0.7062, 0.9843, 0.7062, 0.9724, 0.7418, 0.9724, 0.7209, 0.6626, 0.6982, 0.681, 0.6974, 0.6756, 0.7194, 0.6566, 0.7194, 0.6566, 0.6974, 0.6756, 0.6966, 0.6701, 0.7179, 0.6507, 0.1203, 0.4415, 0.1206, 0.4573, 0.08714, 0.4561, 0.0868, 0.4405, 0.1206, 0.4573, 0.121, 0.473, 0.08748, 0.4717, 0.08714, 0.4561, 0.1874, 0.4437, 0.1877, 0.4595, 0.1542, 0.4584, 0.1539, 0.4426, 0.1877, 0.4595, 0.1879, 0.4754, 0.1544, 0.4742, 0.1542, 0.4584, 0.2545, 0.4458, 0.2547, 0.4618, 0.2212, 0.4607, 0.2209, 0.4447, 0.2547, 0.4618, 0.2549, 0.4779, 0.2214, 0.4766, 0.2212, 0.4607, 0.1539, 0.4426, 0.1542, 0.4584, 0.1206, 0.4573, 0.1203, 0.4415, 0.1542, 0.4584, 0.1544, 0.4742, 0.121, 0.473, 0.1206, 0.4573, 0.2209, 0.4447, 0.2212, 0.4607, 0.1877, 0.4595, 0.1874, 0.4437, 0.2212, 0.4607, 0.2214, 0.4766, 0.1879, 0.4754, 0.1877, 0.4595, 0.3134, 0.4599, 0.2551, 0.4939, 0.2549, 0.4779, 0.3114, 0.4465, 0.3114, 0.4465, 0.2549, 0.4779, 0.2547, 0.4618, 0.3094, 0.4332, 0.0868, 0.4405, 0.08714, 0.4561, 0.05363, 0.455, 0.05326, 0.4394, 0.08714, 0.4561, 0.08748, 0.4717, 0.05399, 0.4705, 0.05363, 0.455, 0.6905, 0.6542, 0.6907, 0.6618, 0.669, 0.6378, 0.6693, 0.6323, 0.6907, 0.6618, 0.6909, 0.6695, 0.6687, 0.6434, 0.669, 0.6378, 0.7468, 0.6568, 0.7468, 0.6632, 0.7167, 0.6632, 0.7167, 0.6568, 0.7468, 0.6632, 0.7468, 0.6695, 0.7167, 0.6695, 0.7167, 0.6632, 0.0829, 0.7126, 0.0829, 0.7092, 0.1536, 0.7092, 0.1536, 0.7126, 0.0829, 0.7092, 0.0829, 0.6987, 0.1536, 0.6987, 0.1536, 0.7092, 0.2383, 0.4893, 0.2383, 0.4738, 0.2712, 0.4193, 0.2712, 0.4238, 0.2383, 0.4738, 0.2383, 0.4543, 0.2712, 0.4056, 0.2712, 0.4193, 0.1567, 0.4894, 0.1567, 0.4738, 0.2383, 0.4738, 0.2383, 0.4893, 0.1567, 0.4738, 0.1567, 0.4543, 0.2383, 0.4543, 0.2383, 0.4738, 0.8826, 0.6568, 0.8826, 0.6632, 0.8531, 0.6632, 0.8531, 0.6568, 0.8826, 0.6632, 0.8826, 0.6695, 0.8531, 0.6695, 0.8531, 0.6632, 0.7062, 0.9962, 0.6304, 0.9962, 0.6304, 0.9843, 0.7062, 0.9843, 0.7062, 0.9843, 0.6304, 0.9843, 0.6304, 0.9724, 0.7062, 0.9724, 0.586, 0.7458, 0.586, 0.7353, 0.2922, 0.7353, 0.2922, 0.7458, 0.586, 0.7353, 0.586, 0.7247, 0.2922, 0.7247, 0.2922, 0.7353, 0.8531, 0.6758, 0.8531, 0.6695, 0.8482, 0.6624, 0.8482, 0.6682, 0.8531, 0.6695, 0.8531, 0.6632, 0.8482, 0.6566, 0.8482, 0.6624, 0.951, 0.9606, 0.7418, 0.9606, 0.7418, 0.9724, 0.951, 0.9724, 0.7418, 0.9843, 0.951, 0.9843, 0.9421, 0.9998, 0.7507, 0.9998, 0.9866, 0.9606, 0.951, 0.9606, 0.951, 0.9724, 0.9866, 0.9721, 0.9866, 0.9721, 0.951, 0.9724, 0.951, 0.9843, 0.9866, 0.9853, 0.7517, 0.6682, 0.7517, 0.6624, 0.7468, 0.6695, 0.7468, 0.6758, 0.7517, 0.6624, 0.7517, 0.6566, 0.7468, 0.6632, 0.7468, 0.6695, 0.7418, 0.9606, 0.7062, 0.9606, 0.7062, 0.9724, 0.7418, 0.9724, 0.7418, 0.9724, 0.7062, 0.9724, 0.7062, 0.9843, 0.7418, 0.9843, 0.7165, 0.6448, 0.6958, 0.6647, 0.6966, 0.6701, 0.7179, 0.6507, 0.7179, 0.6507, 0.6966, 0.6701, 0.6974, 0.6756, 0.7194, 0.6566, 0.1213, 0.4887, 0.121, 0.473, 0.08748, 0.4717, 0.08782, 0.4874, 0.121, 0.473, 0.1206, 0.4573, 0.08714, 0.4561, 0.08748, 0.4717, 0.1882, 0.4913, 0.1879, 0.4754, 0.1544, 0.4742, 0.1547, 0.49, 0.1879, 0.4754, 0.1877, 0.4595, 0.1542, 0.4584, 0.1544, 0.4742, 0.2551, 0.4939, 0.2549, 0.4779, 0.2214, 0.4766, 0.2217, 0.4926, 0.2549, 0.4779, 0.2547, 0.4618, 0.2212, 0.4607, 0.2214, 0.4766, 0.1547, 0.49, 0.1544, 0.4742, 0.121, 0.473, 0.1213, 0.4887, 0.1544, 0.4742, 0.1542, 0.4584, 0.1206, 0.4573, 0.121, 0.473, 0.2217, 0.4926, 0.2214, 0.4766, 0.1879, 0.4754, 0.1882, 0.4913, 0.2214, 0.4766, 0.2212, 0.4607, 0.1877, 0.4595, 0.1879, 0.4754, 0.6911, 0.6771, 0.6909, 0.6695, 0.6687, 0.6434, 0.6684, 0.649, 0.6909, 0.6695, 0.6907, 0.6618, 0.669, 0.6378, 0.6687, 0.6434, 0.08782, 0.4874, 0.08748, 0.4717, 0.05399, 0.4705, 0.05436, 0.4861, 0.08748, 0.4717, 0.08714, 0.4561, 0.05363, 0.455, 0.05399, 0.4705, 0.3075, 0.4199, 0.2545, 0.4458, 0.2547, 0.4618, 0.3094, 0.4332, 0.3094, 0.4332, 0.2547, 0.4618, 0.2549, 0.4779, 0.3114, 0.4465, 0.7468, 0.6758, 0.7468, 0.6695, 0.7167, 0.6695, 0.7167, 0.6758, 0.7468, 0.6695, 0.7468, 0.6632, 0.7167, 0.6632, 0.7167, 0.6695, 0.0829, 0.6835, 0.0829, 0.6987, 0.1536, 0.6987, 0.1536, 0.6835, 0.0829, 0.6987, 0.0829, 0.7092, 0.1536, 0.7092, 0.1536, 0.6987, 0.2383, 0.4375, 0.2383, 0.4543, 0.2712, 0.4056, 0.2712, 0.3857, 0.2383, 0.4543, 0.2383, 0.4738, 0.2712, 0.4194, 0.2712, 0.4056, 0.8826, 0.6758, 0.8826, 0.6695, 0.8531, 0.6695, 0.8531, 0.6758, 0.8826, 0.6695, 0.8826, 0.6632, 0.8531, 0.6632, 0.8531, 0.6695, 0.1567, 0.4374, 0.1567, 0.4543, 0.2383, 0.4543, 0.2383, 0.4375, 0.1567, 0.4543, 0.1567, 0.4738, 0.2383, 0.4738, 0.2383, 0.4543, 0.7062, 0.9606, 0.6304, 0.9606, 0.6304, 0.9724, 0.7062, 0.9724, 0.7062, 0.9724, 0.6304, 0.9724, 0.6304, 0.9843, 0.7062, 0.9843, 0.0829, 0.626, 0.0829, 0.6476, 0.1536, 0.6476, 0.1536, 0.626, 0.0829, 0.6476, 0.0829, 0.6676, 0.1536, 0.6676, 0.1536, 0.6476, 0.1567, 0.3191, 0.1567, 0.3593, 0.2383, 0.3593, 0.2383, 0.3191, 0.1567, 0.3593, 0.1567, 0.3965, 0.2383, 0.3965, 0.2383, 0.3593, 0.2383, 0.3191, 0.2383, 0.3593, 0.2712, 0.3387, 0.2712, 0.3104, 0.2383, 0.3593, 0.2383, 0.3965, 0.2712, 0.3649, 0.2712, 0.3387, 0.8767, 0.829, 0.745, 0.829, 0.745, 0.8243, 0.8767, 0.8243, 0.7418, 0.9843, 0.7418, 0.9724, 0.7507, 0.9884, 0.7507, 0.9993, 0.951, 0.9724, 0.951, 0.9843, 0.9421, 0.9993, 0.9421, 0.9884, 0.951, 0.9843, 0.7418, 0.9843, 0.7507, 0.9993, 0.9421, 0.9993, 0.8767, 0.8248, 0.745, 0.8248, 0.745, 0.8292, 0.8767, 0.8292, 0.7418, 0.9724, 0.7418, 0.9843, 0.7507, 0.9998, 0.7507, 0.9894, 0.951, 0.9843, 0.951, 0.9724, 0.9421, 0.9894, 0.9421, 0.9998, 0.951, 0.9724, 0.7418, 0.9724, 0.7507, 0.9894, 0.9421, 0.9894, 0.5809, 0.2083, 0.5959, 0.1904, 0.5719, 0.1741, 0.5607, 0.1875, 0.5959, 0.1904, 0.6078, 0.168, 0.5807, 0.1573, 0.5719, 0.1741, 0.5297, 0.2371, 0.5583, 0.2253, 0.5438, 0.2004, 0.5224, 0.2092, 0.5004, 0.2409, 0.5297, 0.2371, 0.5224, 0.2092, 0.5004, 0.2121, 0.4426, 0.2253, 0.4712, 0.2371, 0.4785, 0.2092, 0.4571, 0.2004, 0.42, 0.2083, 0.4426, 0.2253, 0.4571, 0.2004, 0.4402, 0.1876, 0.393, 0.168, 0.4049, 0.1905, 0.429, 0.1742, 0.4201, 0.1573, 0.3863, 0.1436, 0.393, 0.168, 0.4201, 0.1573, 0.4152, 0.1391, 0.586, 0.5149, 0.586, 0.5149, 0.2922, 0.5149, 0.2922, 0.5149, 0.586, 0.5149, 0.586, 0.5149, 0.2922, 0.5149, 0.2922, 0.5149, 0.8531, 0.5377, 0.8531, 0.5377, 0.8482, 0.5422, 0.8482, 0.5422, 0.8531, 0.5377, 0.8531, 0.5377, 0.8482, 0.5422, 0.8482, 0.5422, 0.3029, 0.4243, 0.119, 0.4243, 0.119, 0.4243, 0.3029, 0.4243, 0.3029, 0.4563, 0.119, 0.4563, 0.119, 0.4563, 0.3029, 0.4563, 0.3342, 0.4243, 0.3029, 0.4243, 0.3029, 0.4243, 0.3342, 0.4243, 0.3342, 0.4563, 0.3029, 0.4563, 0.3029, 0.4563, 0.3342, 0.4563, 0.7517, 0.5422, 0.7517, 0.5422, 0.7468, 0.5377, 0.7468, 0.5377, 0.7517, 0.5422, 0.7517, 0.5422, 0.7468, 0.5377, 0.7468, 0.5377, 0.119, 0.4243, 0.08768, 0.4243, 0.08768, 0.4243, 0.119, 0.4243, 0.119, 0.4563, 0.08768, 0.4563, 0.08768, 0.4563, 0.119, 0.4563, 0.689, 0.5329, 0.6804, 0.5361, 0.6804, 0.5361, 0.689, 0.5329, 0.689, 0.5329, 0.6804, 0.5361, 0.6804, 0.5361, 0.689, 0.5329, 0.114, 0.1415, 0.114, 0.1415, 0.07939, 0.1648, 0.07939, 0.1648, 0.114, 0.1415, 0.114, 0.1415, 0.07939, 0.1648, 0.07939, 0.1648, 0.1824, 0.145, 0.1824, 0.145, 0.1472, 0.1672, 0.1472, 0.1672, 0.1824, 0.145, 0.1824, 0.145, 0.1472, 0.1672, 0.1472, 0.1672, 0.2505, 0.1443, 0.2505, 0.1443, 0.2155, 0.1689, 0.2155, 0.1689, 0.2505, 0.1443, 0.2505, 0.1443, 0.2155, 0.1689, 0.2155, 0.1689, 0.1472, 0.1672, 0.1472, 0.1672, 0.114, 0.1415, 0.114, 0.1415, 0.1472, 0.1672, 0.1472, 0.1672, 0.114, 0.1415, 0.114, 0.1415, 0.2155, 0.1689, 0.2155, 0.1689, 0.1824, 0.145, 0.1824, 0.145, 0.2155, 0.1689, 0.2155, 0.1689, 0.1824, 0.145, 0.1824, 0.145, 0.6871, 0.5102, 0.6871, 0.5102, 0.6747, 0.5354, 0.6747, 0.5354, 0.6871, 0.5102, 0.6871, 0.5102, 0.6747, 0.5354, 0.6747, 0.5354, 0.07939, 0.1648, 0.07939, 0.1648, 0.04634, 0.1465, 0.04634, 0.1465, 0.07939, 0.1648, 0.07939, 0.1648, 0.04634, 0.1465, 0.04634, 0.1465, 0.2697, 0.1047, 0.2505, 0.1443, 0.2505, 0.1443, 0.2697, 0.1047, 0.2697, 0.1047, 0.2505, 0.1443, 0.2505, 0.1443, 0.2697, 0.1047, 0.7468, 0.5377, 0.7468, 0.5377, 0.7167, 0.5377, 0.7167, 0.5377, 0.7468, 0.5377, 0.7468, 0.5377, 0.7167, 0.5377, 0.7167, 0.5377, 0.0829, 0.5141, 0.0829, 0.5085, 0.1536, 0.5085, 0.1536, 0.5141, 0.0829, 0.5085, 0.0829, 0.5085, 0.1536, 0.5085, 0.1536, 0.5085, 0.2383, 0.111, 0.2383, 0.1007, 0.2712, 0.1566, 0.2712, 0.1638, 0.2383, 0.1007, 0.2383, 0.1007, 0.2712, 0.1566, 0.2712, 0.1566, 0.8826, 0.5377, 0.8826, 0.5377, 0.8531, 0.5377, 0.8531, 0.5377, 0.8826, 0.5377, 0.8826, 0.5377, 0.8531, 0.5377, 0.8531, 0.5377, 0.1567, 0.111, 0.1567, 0.1007, 0.2383, 0.1007, 0.2383, 0.111, 0.1567, 0.1007, 0.1567, 0.1007, 0.2383, 0.1007, 0.2383, 0.1007, 0.9185, 0.5472, 0.9034, 0.5472, 0.9027, 0.5607, 0.9153, 0.5638, 0.9034, 0.5472, 0.8883, 0.5472, 0.889, 0.5607, 0.9027, 0.5607, 0.7811, 0.5305, 0.7977, 0.5305, 0.7982, 0.5406, 0.7829, 0.5406, 0.7977, 0.5305, 0.8143, 0.5305, 0.8136, 0.5406, 0.7982, 0.5406, 0.08768, 0.4243, 0.02104, 0.4297, 0.02104, 0.4297, 0.08768, 0.4243, 0.08768, 0.4563, 0.02104, 0.4617, 0.02104, 0.4617, 0.08768, 0.4563, 0.5405, 0.01681, 0.5145, 0.0105, 0.5109, 0.04017, 0.5302, 0.04483, 0.5145, 0.0105, 0.4862, 0.01051, 0.4898, 0.04018, 0.5109, 0.04017, 0.1536, 0.5085, 0.1536, 0.5085, 0.1973, 0.528, 0.1973, 0.528, 0.1536, 0.5141, 0.1536, 0.5085, 0.1973, 0.528, 0.1973, 0.5325, 0.1536, 0.626, 0.1536, 0.6476, 0.1973, 0.6403, 0.1973, 0.6229, 0.1536, 0.6476, 0.1536, 0.6676, 0.1973, 0.6563, 0.1973, 0.6403, 0.1536, 0.6835, 0.1536, 0.6987, 0.1973, 0.6811, 0.1973, 0.669, 0.1536, 0.6987, 0.1536, 0.7092, 0.1973, 0.6895, 0.1973, 0.6811, 0.1536, 0.7126, 0.1536, 0.7092, 0.1973, 0.6895, 0.1973, 0.6922, 0.1536, 0.7092, 0.1536, 0.6987, 0.1973, 0.6811, 0.1973, 0.6895, 0.1536, 0.6676, 0.1536, 0.6476, 0.1973, 0.6402, 0.1973, 0.6563, 0.1536, 0.6835, 0.1536, 0.6676, 0.1973, 0.6563, 0.1973, 0.669, 0.1536, 0.5247, 0.1536, 0.5406, 0.1973, 0.554, 0.1973, 0.5411, 0.1536, 0.5141, 0.1536, 0.5247, 0.1973, 0.5411, 0.1973, 0.5325, 0.1536, 0.5801, 0.1536, 0.6035, 0.1973, 0.6048, 0.1973, 0.5859, 0.1536, 0.5593, 0.1536, 0.5801, 0.1973, 0.5859, 0.1973, 0.5691, 0.1536, 0.5405, 0.1536, 0.5246, 0.1973, 0.541, 0.1973, 0.5539, 0.1536, 0.5593, 0.1536, 0.5405, 0.1973, 0.5539, 0.1973, 0.5691, 0.1536, 0.6035, 0.1536, 0.5801, 0.1973, 0.5859, 0.1973, 0.6048, 0.1536, 0.626, 0.1536, 0.6035, 0.1973, 0.6048, 0.1973, 0.6229, 0.5438, 0.2004, 0.5583, 0.2253, 0.5809, 0.2083, 0.5607, 0.1875, 0.4785, 0.2092, 0.4712, 0.2371, 0.5004, 0.2409, 0.5004, 0.2121, 0.1536, 0.5801, 0.1536, 0.5593, 0.1973, 0.5691, 0.1973, 0.5859, 0.1536, 0.5246, 0.1536, 0.5141, 0.1973, 0.5325, 0.1973, 0.541, 0.1536, 0.5085, 0.1536, 0.5141, 0.1973, 0.5325, 0.1973, 0.528, 0.1536, 0.5406, 0.1536, 0.5593, 0.1973, 0.5691, 0.1973, 0.554, 0.1536, 0.6035, 0.1536, 0.626, 0.1973, 0.6229, 0.1973, 0.6048, 0.1536, 0.6476, 0.1536, 0.626, 0.1973, 0.6229, 0.1973, 0.6402, 0.429, 0.1742, 0.4049, 0.1905, 0.42, 0.2083, 0.4402, 0.1876, 0.7979, 0.3196, 0.8356, 0.3147, 0.8724, 0.2995, 0.9014, 0.2775, 0.9207, 0.2545, 0.9359, 0.2256, 0.9443, 0.1943, 0.9458, 0.1617, 0.9396, 0.1278, 0.9265, 0.09775, 0.9066, 0.07063, 0.8793, 0.04757, 0.8491, 0.03233, 0.8159, 0.02432, 0.7798, 0.02434, 0.7466, 0.03238, 0.7164, 0.04765, 0.6892, 0.07071, 0.6693, 0.09781, 0.6563, 0.1278, 0.65, 0.1617, 0.6515, 0.1943, 0.66, 0.2256, 0.6752, 0.2545, 0.6944, 0.2775, 0.7234, 0.2995, 0.7603, 0.3148, 0.5637, 0.06713, 0.5478, 0.05371, 0.5478, 0.05371, 0.5637, 0.06713, 0.4371, 0.06717, 0.4255, 0.08295, 0.4255, 0.08295, 0.4371, 0.06717, 0.4402, 0.1876, 0.4571, 0.2004, 0.4571, 0.2004, 0.4402, 0.1876, 0.4255, 0.08295, 0.418, 0.1004, 0.418, 0.1004, 0.4255, 0.08295, 0.4143, 0.1201, 0.4152, 0.1391, 0.4152, 0.1391, 0.4143, 0.1201, 0.4571, 0.2004, 0.4785, 0.2092, 0.4785, 0.2092, 0.4571, 0.2004, 0.418, 0.1004, 0.4143, 0.1201, 0.4143, 0.1201, 0.418, 0.1004, 0.5807, 0.1573, 0.5856, 0.1391, 0.5856, 0.1391, 0.5807, 0.1573, 0.5438, 0.2004, 0.5607, 0.1875, 0.5607, 0.1875, 0.5438, 0.2004, 0.5607, 0.1875, 0.5719, 0.1741, 0.5719, 0.1741, 0.5607, 0.1875, 0.4706, 0.04486, 0.453, 0.05375, 0.453, 0.05375, 0.4706, 0.04486, 0.429, 0.1742, 0.4402, 0.1876, 0.4402, 0.1876, 0.429, 0.1742, 0.4785, 0.2092, 0.5004, 0.2121, 0.5004, 0.2121, 0.4785, 0.2092, 0.5719, 0.1741, 0.5807, 0.1573, 0.5807, 0.1573, 0.5719, 0.1741, 0.453, 0.05375, 0.4371, 0.06717, 0.4371, 0.06717, 0.453, 0.05375, 0.5856, 0.1391, 0.5865, 0.1201, 0.5865, 0.1201, 0.5856, 0.1391, 0.5829, 0.1004, 0.5753, 0.08291, 0.5753, 0.08291, 0.5829, 0.1004, 0.4152, 0.1391, 0.4201, 0.1573, 0.4201, 0.1573, 0.4152, 0.1391, 0.5302, 0.04483, 0.5109, 0.04017, 0.5109, 0.04017, 0.5302, 0.04483, 0.5865, 0.1201, 0.5829, 0.1004, 0.5829, 0.1004, 0.5865, 0.1201, 0.5478, 0.05371, 0.5302, 0.04483, 0.5302, 0.04483, 0.5478, 0.05371, 0.4201, 0.1573, 0.429, 0.1742, 0.429, 0.1742, 0.4201, 0.1573, 0.5109, 0.04017, 0.4898, 0.04018, 0.4898, 0.04018, 0.5109, 0.04017, 0.5004, 0.2121, 0.5224, 0.2092, 0.5224, 0.2092, 0.5004, 0.2121, 0.5753, 0.08291, 0.5637, 0.06713, 0.5637, 0.06713, 0.5753, 0.08291, 0.4898, 0.04018, 0.4706, 0.04486, 0.4706, 0.04486, 0.4898, 0.04018, 0.4711, 0.3212, 0.4711, 0.3212, 0.5616, 0.3212, 0.5616, 0.3212, 0.4711, 0.3283, 0.4711, 0.3212, 0.5616, 0.3212, 0.5616, 0.3283, 0.01224, 0.6476, 0.01224, 0.6676, 0.0829, 0.6676, 0.0829, 0.6476, 0.01224, 0.626, 0.01224, 0.6476, 0.0829, 0.6476, 0.0829, 0.626, 0.4802, 0.337, 0.4802, 0.3489, 0.5454, 0.3489, 0.5454, 0.337, 0.4802, 0.3199, 0.4802, 0.337, 0.5454, 0.337, 0.5454, 0.3199, 0.4802, 0.3489, 0.4802, 0.337, 0.5454, 0.337, 0.5454, 0.3489, 0.4802, 0.3526, 0.4802, 0.3489, 0.5454, 0.3489, 0.5454, 0.3526, 0.01224, 0.6676, 0.01224, 0.6476, 0.0829, 0.6476, 0.0829, 0.6676, 0.01224, 0.6835, 0.01224, 0.6676, 0.0829, 0.6676, 0.0829, 0.6835, 0.01224, 0.5247, 0.01224, 0.5406, 0.0829, 0.5406, 0.0829, 0.5247, 0.4711, 0.3283, 0.4711, 0.3418, 0.5616, 0.3418, 0.5616, 0.3283, 0.01224, 0.5801, 0.01224, 0.6035, 0.0829, 0.6035, 0.0829, 0.5801, 0.01224, 0.5593, 0.01224, 0.5801, 0.0829, 0.5801, 0.0829, 0.5593, 0.01224, 0.5405, 0.01224, 0.5246, 0.0829, 0.5246, 0.0829, 0.5405, 0.01224, 0.5593, 0.01224, 0.5405, 0.0829, 0.5405, 0.0829, 0.5593, 0.01224, 0.6035, 0.01224, 0.5801, 0.0829, 0.5801, 0.0829, 0.6035, 0.01224, 0.626, 0.01224, 0.6035, 0.0829, 0.6035, 0.0829, 0.626, 0.4802, 0.337, 0.4802, 0.3199, 0.5454, 0.3199, 0.5454, 0.337, 0.4802, 0.3489, 0.4802, 0.3526, 0.5454, 0.3526, 0.5454, 0.3489, 0.01224, 0.5801, 0.01224, 0.5593, 0.0829, 0.5593, 0.0829, 0.5801, 0.4711, 0.3418, 0.4711, 0.3283, 0.5616, 0.3283, 0.5616, 0.3418, 0.4711, 0.3212, 0.4711, 0.3283, 0.5616, 0.3283, 0.5616, 0.3212, 0.01224, 0.5406, 0.01224, 0.5593, 0.0829, 0.5593, 0.0829, 0.5406, 0.01224, 0.6035, 0.01224, 0.626, 0.0829, 0.626, 0.0829, 0.6035, 0.01224, 0.6476, 0.01224, 0.626, 0.0829, 0.626, 0.0829, 0.6476, 0.01224, 0.6676, 0.01224, 0.6835, 0.0829, 0.6835, 0.0829, 0.6676, 0.8371, 0.8026, 0.8011, 0.8026, 0.8066, 0.7881, 0.8534, 0.7881, 0.8011, 0.8026, 0.7652, 0.8026, 0.7598, 0.7881, 0.8066, 0.7881, 0.7293, 0.8026, 0.7652, 0.8026, 0.7598, 0.7881, 0.713, 0.7881, 0.7652, 0.8026, 0.8011, 0.8026, 0.8066, 0.7881, 0.7598, 0.7881, 0.6807, 0.4415, 0.7276, 0.4415, 0.7276, 0.4083, 0.6807, 0.4083, 0.7276, 0.4415, 0.7744, 0.4415, 0.7744, 0.4083, 0.7276, 0.4083, 0.8212, 0.4415, 0.7744, 0.4415, 0.7744, 0.4083, 0.8212, 0.4083, 0.7744, 0.4415, 0.7276, 0.4415, 0.7276, 0.4083, 0.7744, 0.4083, 0.7479, 0.8309, 0.7838, 0.8309, 0.7838, 0.8309, 0.7479, 0.8309, 0.7838, 0.8309, 0.8197, 0.8309, 0.8197, 0.8309, 0.7838, 0.8309])
me_cylinder.materials.append(mat_material)
me_cylinder.use_remesh_preserve_volume = False
me_cylinder.use_remesh_preserve_attributes = False
me_cylinder.use_mirror_vertex_groups = False
me_cylinder.update()

# ---- objects
ob_cylinder = bpy.data.objects.new('Cylinder', me_cylinder)

# ---- transforms, parenting, visibility, modifiers, constraints
ob_cylinder.location = (0.0, 0.0, 0.0)
ob_cylinder.rotation_euler = (1.571, -0.0, 0.0)
ob_cylinder.lineart.crease_threshold = 0.0

# ---- collection membership
col_collection_1.objects.link(ob_cylinder)

# ---- scene / render settings (as saved in the file)
scene.frame_start = 1; scene.frame_end = 2; scene.frame_set(1)
scene.render.engine = 'BLENDER_EEVEE_NEXT'
scene.render.resolution_percentage = 50
scene.render.dither_intensity = 0.0
scene.cycles.use_denoising = False
scene.cycles.samples = 10
scene.cycles.sampling_pattern = 'TABULATED_SOBOL'
scene.cycles.light_sampling_threshold = 0.0
scene.cycles.use_adaptive_sampling = False
scene.cycles.use_light_tree = False
scene.cycles.blur_glossy = 0.0
scene.cycles.pixel_filter_type = 'GAUSSIAN'
scene.cycles.sample_clamp_indirect = 0.0
scene.view_settings.view_transform = 'Standard'
bpy.context.view_layer.update()

# ---- added for rendering (the .blend has no active camera and no usable light): camera, sun
cam_auto = bpy.data.cameras.new('AutoCamera')
cam_auto.lens = 50.0
cam_auto.sensor_width = 36.0
cam_auto.clip_end = 1000.0
ob_auto_camera = bpy.data.objects.new('AutoCamera', cam_auto)
scene.collection.objects.link(ob_auto_camera)
ob_auto_camera.location = (0.362242, -0.515077, 0.277164)
ob_auto_camera.rotation_euler = (1.09748, -7.21219e-08, 0.694738)
scene.camera = ob_auto_camera
light_auto_sun = bpy.data.lights.new('AutoSun', 'SUN')
light_auto_sun.energy = 3.0
light_auto_sun.angle = 0.0523599
ob_auto_sun = bpy.data.objects.new('AutoSun', light_auto_sun)
scene.collection.objects.link(ob_auto_sun)
ob_auto_sun.rotation_euler = (0.872665, 0.174533, 0.523599)
bpy.context.view_layer.update()
